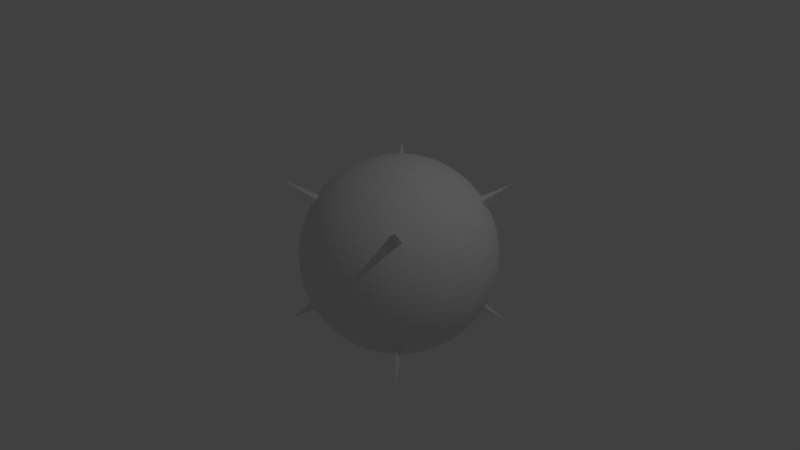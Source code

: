 # Source: CubeToSphere-7.blend  (saved by Blender 2.79.0; exported with 4.5.12 LTS)
import bpy
from mathutils import Matrix  # noqa: F401  (used for matrix-valued properties, if any)

bpy.ops.wm.read_factory_settings(use_empty=True)
scene = bpy.context.scene
scene.name = 'Scene'

# ---- collections
col_collection_1 = bpy.data.collections.new('Collection 1'); scene.collection.children.link(col_collection_1)

# ---- materials (node trees are filled in below, after node groups)
mat_material = bpy.data.materials.new('Material')
mat_material.alpha_threshold = 0.0
mat_material.use_transparent_shadow = False
mat_material.roughness = 0.5
mat_material.line_color = (0.0, 0.0, 0.0, 1.0)

# ---- material node trees

# ---- world
world_world = bpy.data.worlds.new('World'); scene.world = world_world
world_world.color = (0.05088, 0.05088, 0.05088)
world_world.use_sun_shadow = False
world_world.sun_shadow_jitter_overblur = 0.0
world_world.cycles.sampling_method = 'MANUAL'

# ---- cameras
cam_camera = bpy.data.cameras.new('Camera')
cam_camera.clip_end = 100.0
cam_camera.lens = 35.0
cam_camera.sensor_width = 32.0
cam_camera.sensor_height = 18.0
cam_camera.ortho_scale = 7.314
cam_camera.dof.focus_distance = 0.0
cam_camera.dof.aperture_fstop = 128.0

# ---- lights
light_lamp = bpy.data.lights.new('Lamp', 'POINT')
light_lamp.transmission_factor = 0.0
light_lamp.cutoff_distance = 30.0
light_lamp.energy = 100.0
light_lamp.shadow_buffer_clip_start = 1.001
light_lamp.shadow_soft_size = 0.1
light_lamp.shadow_maximum_resolution = 0.006
light_lamp.use_absolute_resolution = True

# ---- meshes
me_cube = bpy.data.meshes.new('Cube')
me_cube.from_pydata([(1.0, 1.0, -1.0), (1.0, -1.0, -1.0), (-1.0, -1.0, -1.0), (-1.0, 1.0, -1.0), (1.0, 1.0, 1.0), (1.0, -1.0, 1.0), (-1.0, -1.0, 1.0), (-1.0, 1.0, 1.0), (0.9073, -5.759e-08, -0.9073), (1.598e-07, 0.9073, -0.9073), (0.9073, 0.9073, 0.0), (-2.4e-09, -0.9073, -0.9073), (0.9073, -0.9073, 0.0), (-0.9073, 2.669e-07, -0.9073), (-0.9073, -0.9073, 0.0), (-0.9073, 0.9073, 0.0), (0.9073, -4.902e-07, 0.9073), (2.139e-07, 0.9073, 0.9073), (-4.891e-07, -0.9073, 0.9073), (-0.9073, 1.587e-07, 0.9073), (3.132e-07, 1.283, 0.0), (-1.283, 3.166e-07, 0.0), (-3.751e-07, -1.283, 0.0), (1.283, -3.717e-07, 0.0), (-1.839e-07, -2.187e-07, 1.283), (8.381e-08, 1.637e-07, -1.283), (0.8554, -0.4277, -0.8554), (-0.4277, 0.8554, -0.8554), (0.8554, 0.8554, 0.4277), (-0.4277, -0.8554, -0.8554), (0.8554, -0.8554, 0.4277), (-0.8554, 0.4277, -0.8554), (-0.8554, -0.8554, 0.4277), (-0.8554, 0.8554, 0.4277), (0.8554, -0.4277, 0.8554), (-0.4277, 0.8554, 0.8554), (-0.4277, -0.8554, 0.8554), (-0.8554, 0.4277, 0.8554), (0.8554, 0.4277, -0.8554), (0.4277, 0.8554, -0.8554), (0.8554, 0.8554, -0.4277), (0.4277, -0.8554, -0.8554), (0.8554, -0.8554, -0.4277), (-0.8554, -0.4277, -0.8554), (-0.8554, -0.8554, -0.4277), (-0.8554, 0.8554, -0.4277), (0.8554, 0.4277, 0.8554), (0.4277, 0.8554, 0.8554), (0.4277, -0.8554, 0.8554), (-0.8554, -0.4277, 0.8554), (-0.5738, 1.148, 0.0), (0.5738, 1.148, 0.0), (2.774e-07, 1.148, 0.5738), (2.432e-07, 1.148, -0.5738), (-1.148, 0.5738, 0.0), (-1.148, -0.5738, 0.0), (-1.148, 3.134e-07, -0.5738), (-1.148, 2.45e-07, 0.5738), (-0.5738, -1.148, 0.0), (0.5738, -1.148, 0.0), (-1.672e-07, -1.148, -0.5738), (-4.75e-07, -1.148, 0.5738), (1.148, -0.5738, 0.0), (1.148, 0.5738, 0.0), (1.148, -1.996e-07, -0.5738), (1.148, -4.732e-07, 0.5738), (-3.895e-07, -0.5738, 1.148), (5.513e-08, 0.5738, 1.148), (0.5738, -4.048e-07, 1.148), (-0.5738, 5.59e-09, 1.148), (-0.5738, 2.45e-07, -1.148), (0.5738, 3.979e-08, -1.148), (1.406e-07, 0.5738, -1.148), (3.802e-08, -0.5738, -1.148), (0.5238, -0.5238, -1.048), (0.5238, 0.5238, -1.048), (-0.5238, 0.5238, -1.048), (-0.5238, 0.5238, 1.048), (0.5238, 0.5238, 1.048), (0.5238, -0.5238, 1.048), (1.048, 0.5238, 0.5238), (1.048, 0.5238, -0.5238), (1.048, -0.5238, -0.5238), (0.5238, -1.048, 0.5238), (0.5238, -1.048, -0.5238), (-0.5238, -1.048, -0.5238), (-1.048, -0.5238, 0.5238), (-1.048, -0.5238, -0.5238), (-1.048, 0.5238, -0.5238), (0.5238, 1.048, -0.5238), (0.5238, 1.048, 0.5238), (-0.5238, 1.048, 0.5238), (-0.5238, 1.048, -0.5238), (-1.048, 0.5238, 0.5238), (-0.5238, -1.048, 0.5238), (1.048, -0.5238, 0.5238), (-0.5238, -0.5238, 1.048), (-0.5238, -0.5238, -1.048), (0.8015, -0.6012, -0.8015), (-0.6012, 0.8015, -0.8015), (0.8015, 0.8015, 0.6012), (-0.6012, -0.8015, -0.8015), (0.8015, -0.8015, 0.6012), (-0.8015, 0.6012, -0.8015), (-0.8015, -0.8015, 0.6012), (-0.8015, 0.8015, 0.6012), (0.8015, -0.6012, 0.8015), (-0.6012, 0.8015, 0.8015), (-0.6012, -0.8015, 0.8015), (-0.8015, 0.6012, 0.8015), (0.8934, 0.2234, -0.8934), (0.2234, 0.8934, -0.8934), (0.8934, 0.8934, -0.2234), (0.2234, -0.8934, -0.8934), (0.8934, -0.8934, -0.2234), (-0.8934, -0.2234, -0.8934), (-0.8934, -0.8934, -0.2234), (-0.8934, 0.8934, -0.2234), (0.8934, 0.2234, 0.8934), (0.2234, 0.8934, 0.8934), (0.2234, -0.8934, 0.8934), (-0.8934, -0.2234, 0.8934), (-0.7699, 1.026, 0.0), (0.3112, 1.245, 0.0), (2.454e-07, 1.026, 0.7699), (2.846e-07, 1.245, -0.3112), (-1.026, 0.7699, 0.0), (-1.245, -0.3112, 0.0), (-1.026, 2.916e-07, -0.7699), (-1.245, 2.875e-07, 0.3112), (-0.7699, -1.026, 0.0), (0.3112, -1.245, 0.0), (-7.579e-08, -1.026, -0.7699), (-4.388e-07, -1.245, 0.3112), (1.026, -0.7699, 0.0), (1.245, 0.3112, 0.0), (1.026, -1.214e-07, -0.7699), (1.245, -4.359e-07, 0.3112), (-4.505e-07, -0.7699, 1.026), (-5.858e-08, 0.3112, 1.245), (0.7699, -4.579e-07, 1.026), (-0.3112, -1.02e-07, 1.245), (-0.7699, 2.61e-07, -1.026), (0.3112, 1.02e-07, -1.245), (1.536e-07, 0.7699, -1.026), (6.198e-08, -0.3112, -1.245), (0.8934, -0.2234, -0.8934), (-0.2234, 0.8934, -0.8934), (0.8934, 0.8934, 0.2234), (-0.2234, -0.8934, -0.8934), (0.8934, -0.8934, 0.2234), (-0.8934, 0.2234, -0.8934), (-0.8934, -0.8934, 0.2234), (-0.8934, 0.8934, 0.2234), (0.8934, -0.2234, 0.8934), (-0.2234, 0.8934, 0.8934), (-0.2234, -0.8934, 0.8934), (-0.8934, 0.2234, 0.8934), (0.8015, 0.6012, -0.8015), (0.6012, 0.8015, -0.8015), (0.8015, 0.8015, -0.6012), (0.6012, -0.8015, -0.8015), (0.8015, -0.8015, -0.6012), (-0.8015, -0.6012, -0.8015), (-0.8015, -0.8015, -0.6012), (-0.8015, 0.8015, -0.6012), (0.8015, 0.6012, 0.8015), (0.6012, 0.8015, 0.8015), (0.6012, -0.8015, 0.8015), (-0.8015, -0.6012, 0.8015), (-0.3112, 1.245, 0.0), (0.7699, 1.026, 0.0), (3.031e-07, 1.245, 0.3112), (1.995e-07, 1.026, -0.7699), (-1.245, 0.3112, 0.0), (-1.026, -0.7699, 0.0), (-1.245, 3.246e-07, -0.3112), (-1.026, 1.998e-07, 0.7699), (-0.3112, -1.245, 0.0), (0.7699, -1.026, 0.0), (-2.719e-07, -1.245, -0.3112), (-4.888e-07, -1.026, 0.7699), (1.245, -0.3112, 0.0), (1.026, 0.7699, 0.0), (1.245, -2.875e-07, -0.3112), (1.026, -4.885e-07, 0.7699), (-2.997e-07, -0.3112, 1.245), (1.46e-07, 0.7699, 1.026), (0.3112, -3.246e-07, 1.245), (-0.7699, 9.278e-08, 1.026), (-0.3112, 2.133e-07, -1.245), (0.7699, -1.429e-08, -1.026), (1.176e-07, 0.3112, -1.245), (1.598e-08, -0.7699, -1.026), (0.28, -0.56, -1.12), (0.7148, -0.4765, -0.9531), (0.56, -0.28, -1.12), (0.4765, -0.7148, -0.9531), (0.28, 0.56, -1.12), (0.7148, 0.4765, -0.9531), (0.4765, 0.7148, -0.9531), (0.56, 0.28, -1.12), (-0.7148, 0.4765, -0.9531), (-0.28, 0.56, -1.12), (-0.4765, 0.7148, -0.9531), (-0.56, 0.28, -1.12), (-0.56, 0.28, 1.12), (-0.4765, 0.7148, 0.9531), (-0.28, 0.56, 1.12), (-0.7148, 0.4765, 0.9531), (0.56, 0.28, 1.12), (0.4765, 0.7148, 0.9531), (0.7148, 0.4765, 0.9531), (0.28, 0.56, 1.12), (0.4765, -0.7148, 0.9531), (0.56, -0.28, 1.12), (0.7148, -0.4765, 0.9531), (0.28, -0.56, 1.12), (1.12, 0.28, 0.56), (0.9531, 0.7148, 0.4765), (1.12, 0.56, 0.28), (0.9531, 0.4765, 0.7148), (1.12, 0.28, -0.56), (0.9531, 0.7148, -0.4765), (0.9531, 0.4765, -0.7148), (1.12, 0.56, -0.28), (0.9531, -0.7148, -0.4765), (1.12, -0.28, -0.56), (0.9531, -0.4765, -0.7148), (1.12, -0.56, -0.28), (0.28, -1.12, 0.56), (0.7148, -0.9531, 0.4765), (0.56, -1.12, 0.28), (0.4765, -0.9531, 0.7148), (0.28, -1.12, -0.56), (0.7148, -0.9531, -0.4765), (0.4765, -0.9531, -0.7148), (0.56, -1.12, -0.28), (-0.7148, -0.9531, -0.4765), (-0.28, -1.12, -0.56), (-0.4765, -0.9531, -0.7148), (-0.56, -1.12, -0.28), (-1.12, -0.28, 0.56), (-0.9531, -0.7148, 0.4765), (-1.12, -0.56, 0.28), (-0.9531, -0.4765, 0.7148), (-1.12, -0.28, -0.56), (-0.9531, -0.7148, -0.4765), (-0.9531, -0.4765, -0.7148), (-1.12, -0.56, -0.28), (-0.9531, 0.7148, -0.4765), (-1.12, 0.28, -0.56), (-0.9531, 0.4765, -0.7148), (-1.12, 0.56, -0.28), (0.28, 1.12, -0.56), (0.7148, 0.9531, -0.4765), (0.56, 1.12, -0.28), (0.4765, 0.9531, -0.7148), (0.28, 1.12, 0.56), (0.7148, 0.9531, 0.4765), (0.4765, 0.9531, 0.7148), (0.56, 1.12, 0.28), (-0.7148, 0.9531, 0.4765), (-0.28, 1.12, 0.56), (-0.4765, 0.9531, 0.7148), (-0.56, 1.12, 0.28), (-0.7148, 0.9531, -0.4765), (-0.28, 1.12, -0.56), (-0.56, 1.12, -0.28), (-0.4765, 0.9531, -0.7148), (-0.9531, 0.7148, 0.4765), (-1.12, 0.28, 0.56), (-1.12, 0.56, 0.28), (-0.9531, 0.4765, 0.7148), (-0.7148, -0.9531, 0.4765), (-0.28, -1.12, 0.56), (-0.56, -1.12, 0.28), (-0.4765, -0.9531, 0.7148), (0.9531, -0.7148, 0.4765), (1.12, -0.28, 0.56), (1.12, -0.56, 0.28), (0.9531, -0.4765, 0.7148), (-0.4765, -0.7148, 0.9531), (-0.56, -0.28, 1.12), (-0.28, -0.56, 1.12), (-0.7148, -0.4765, 0.9531), (-0.7148, -0.4765, -0.9531), (-0.28, -0.56, -1.12), (-0.56, -0.28, -1.12), (-0.4765, -0.7148, -0.9531), (-0.2516, -0.7549, -1.007), (-0.3024, -0.3024, -1.21), (-0.7549, -0.2516, -1.007), (-0.7549, -0.2516, 1.007), (-0.3024, -0.3024, 1.21), (-0.2516, -0.7549, 1.007), (1.007, -0.2516, 0.7549), (1.21, -0.3024, 0.3024), (1.007, -0.7549, 0.2516), (-0.2516, -1.007, 0.7549), (-0.3024, -1.21, 0.3024), (-0.7549, -1.007, 0.2516), (-1.007, 0.2516, 0.7549), (-1.21, 0.3024, 0.3024), (-1.007, 0.7549, 0.2516), (-0.2516, 1.007, -0.7549), (-0.3024, 1.21, -0.3024), (-0.7549, 1.007, -0.2516), (-0.3024, 1.21, 0.3024), (-0.2516, 1.007, 0.7549), (-0.6601, 0.8802, 0.6601), (0.7549, 1.007, 0.2516), (0.6601, 0.8802, 0.6601), (0.2516, 1.007, 0.7549), (0.6601, 0.8802, -0.6601), (0.7549, 1.007, -0.2516), (0.3024, 1.21, -0.3024), (-1.21, 0.3024, -0.3024), (-1.007, 0.2516, -0.7549), (-0.8802, 0.6601, -0.6601), (-1.007, -0.7549, -0.2516), (-0.8802, -0.6601, -0.6601), (-1.007, -0.2516, -0.7549), (-0.8802, -0.6601, 0.6601), (-1.007, -0.7549, 0.2516), (-1.21, -0.3024, 0.3024), (-0.3024, -1.21, -0.3024), (-0.2516, -1.007, -0.7549), (-0.6601, -0.8802, -0.6601), (0.7549, -1.007, -0.2516), (0.6601, -0.8802, -0.6601), (0.2516, -1.007, -0.7549), (0.6601, -0.8802, 0.6601), (0.7549, -1.007, 0.2516), (0.3024, -1.21, 0.3024), (1.21, -0.3024, -0.3024), (1.007, -0.2516, -0.7549), (0.8802, -0.6601, -0.6601), (1.007, 0.7549, -0.2516), (0.8802, 0.6601, -0.6601), (1.007, 0.2516, -0.7549), (0.8802, 0.6601, 0.6601), (1.007, 0.7549, 0.2516), (1.21, 0.3024, 0.3024), (0.3024, -0.3024, 1.21), (0.7549, -0.2516, 1.007), (0.6601, -0.6601, 0.8802), (0.2516, 0.7549, 1.007), (0.6601, 0.6601, 0.8802), (0.7549, 0.2516, 1.007), (-0.6601, 0.6601, 0.8802), (-0.2516, 0.7549, 1.007), (-0.3024, 0.3024, 1.21), (-0.3024, 0.3024, -1.21), (-0.2516, 0.7549, -1.007), (-0.6601, 0.6601, -0.8802), (0.7549, 0.2516, -1.007), (0.6601, 0.6601, -0.8802), (0.2516, 0.7549, -1.007), (0.6601, -0.6601, -0.8802), (0.7549, -0.2516, -1.007), (0.3024, -0.3024, -1.21), (0.2516, -0.7549, -1.007), (0.3024, 0.3024, -1.21), (-0.7549, 0.2516, -1.007), (-0.7549, 0.2516, 1.007), (0.3024, 0.3024, 1.21), (0.2516, -0.7549, 1.007), (1.007, 0.2516, 0.7549), (1.21, 0.3024, -0.3024), (1.007, -0.7549, -0.2516), (0.2516, -1.007, 0.7549), (0.3024, -1.21, -0.3024), (-0.7549, -1.007, -0.2516), (-1.007, -0.2516, 0.7549), (-1.21, -0.3024, -0.3024), (-1.007, 0.7549, -0.2516), (0.2516, 1.007, -0.7549), (0.3024, 1.21, 0.3024), (-0.7549, 1.007, 0.2516), (-0.6601, 0.8802, -0.6601), (-0.8802, 0.6601, 0.6601), (-0.6601, -0.8802, 0.6601), (0.8802, -0.6601, 0.6601), (-0.6601, -0.6601, 0.8802), (-0.6601, -0.6601, -0.8802), (0.7715, -0.6751, -0.7715), (-0.6751, 0.7715, -0.7715), (0.7715, 0.7715, 0.6751), (-0.6751, -0.7715, -0.7715), (0.7715, -0.7715, 0.6751), (-0.7715, 0.6751, -0.7715), (-0.7715, -0.7715, 0.6751), (-0.7715, 0.7715, 0.6751), (0.7715, -0.6751, 0.7715), (-0.6751, 0.7715, 0.7715), (-0.6751, -0.7715, 0.7715), (-0.7715, 0.6751, 0.7715), (0.9038, 0.113, -0.9038), (0.113, 0.9038, -0.9038), (0.9038, 0.9038, -0.113), (0.113, -0.9038, -0.9038), (0.9038, -0.9038, -0.113), (-0.9038, -0.113, -0.9038), (-0.9038, -0.9038, -0.113), (-0.9038, 0.9038, -0.113), (0.9038, 0.113, 0.9038), (0.113, 0.9038, 0.9038), (0.113, -0.9038, 0.9038), (-0.9038, -0.113, 0.9038), (-0.8449, 0.9656, 0.0), (0.1591, 1.273, 0.0), (2.293e-07, 0.9656, 0.8449), (3.011e-07, 1.273, -0.1591), (-0.9656, 0.8449, 0.0), (-1.273, -0.1591, 0.0), (-0.9656, 2.793e-07, -0.8449), (-1.273, 3.044e-07, 0.1591), (-0.8449, -0.9656, 0.0), (0.1591, -1.273, 0.0), (-3.686e-08, -0.9656, -0.8449), (-4.103e-07, -1.273, 0.1591), (0.9656, -0.8449, 0.0), (1.273, 0.1591, 0.0), (0.9656, -8.764e-08, -0.8449), (1.273, -4.07e-07, 0.1591), (-4.721e-07, -0.8449, 0.9656), (-1.21e-07, 0.1591, 1.273), (0.8449, -4.761e-07, 0.9656), (-0.1591, -1.604e-07, 1.273), (-0.8449, 2.649e-07, -0.9656), (0.1591, 1.337e-07, -1.273), (1.574e-07, 0.8449, -0.9656), (7.347e-08, -0.1591, -1.273), (0.877, -0.3289, -0.877), (-0.3289, 0.877, -0.877), (0.877, 0.877, 0.3289), (-0.3289, -0.877, -0.877), (0.877, -0.877, 0.3289), (-0.877, 0.3289, -0.877), (-0.877, -0.877, 0.3289), (-0.877, 0.877, 0.3289), (0.877, -0.3289, 0.877), (-0.3289, 0.877, 0.877), (-0.3289, -0.877, 0.877), (-0.877, 0.3289, 0.877), (0.8299, 0.5187, -0.8299), (0.5187, 0.8299, -0.8299), (0.8299, 0.8299, -0.5187), (0.5187, -0.8299, -0.8299), (0.8299, -0.8299, -0.5187), (-0.8299, -0.5187, -0.8299), (-0.8299, -0.8299, -0.5187), (-0.8299, 0.8299, -0.5187), (0.8299, 0.5187, 0.8299), (0.5187, 0.8299, 0.8299), (0.5187, -0.8299, 0.8299), (-0.8299, -0.5187, 0.8299), (-0.4505, 1.201, 0.0), (0.68, 1.088, 0.0), (2.916e-07, 1.201, 0.4505), (2.212e-07, 1.088, -0.68), (-1.201, 0.4505, 0.0), (-1.088, -0.68, 0.0), (-1.201, 3.209e-07, -0.4505), (-1.088, 2.222e-07, 0.68), (-0.4505, -1.201, 0.0), (0.68, -1.088, 0.0), (-2.186e-07, -1.201, -0.4505), (-4.841e-07, -1.088, 0.68), (1.201, -0.4505, 0.0), (1.088, 0.68, 0.0), (1.201, -2.43e-07, -0.4505), (1.088, -4.831e-07, 0.68), (-3.484e-07, -0.4505, 1.201), (1.036e-07, 0.68, 1.088), (0.4505, -3.683e-07, 1.201), (-0.68, 5.197e-08, 1.088), (-0.4505, 2.314e-07, -1.201), (0.68, 1.144e-08, -1.088), (1.305e-07, 0.4505, -1.201), (2.66e-08, -0.68, -1.088), (0.1426, -0.5703, -1.141), (0.6261, -0.5009, -1.002), (0.5703, -0.1426, -1.141), (0.5009, -0.6261, -1.002), (0.1426, 0.5703, -1.141), (0.6261, 0.5009, -1.002), (0.4519, 0.7908, -0.9038), (0.544, 0.408, -1.088), (-0.7908, 0.4519, -0.9038), (-0.408, 0.544, -1.088), (-0.4519, 0.7908, -0.9038), (-0.544, 0.408, -1.088), (-0.5703, 0.1426, 1.141), (-0.5009, 0.6261, 1.002), (-0.1426, 0.5703, 1.141), (-0.6261, 0.5009, 1.002), (0.5703, 0.1426, 1.141), (0.5009, 0.6261, 1.002), (0.7908, 0.4519, 0.9038), (0.408, 0.544, 1.088), (0.4519, -0.7908, 0.9038), (0.544, -0.408, 1.088), (0.7908, -0.4519, 0.9038), (0.408, -0.544, 1.088), (1.141, 0.1426, 0.5703), (1.002, 0.6261, 0.5009), (1.141, 0.5703, 0.1426), (1.002, 0.5009, 0.6261), (1.141, 0.1426, -0.5703), (1.002, 0.6261, -0.5009), (0.9038, 0.4519, -0.7908), (1.088, 0.544, -0.408), (0.9038, -0.7908, -0.4519), (1.088, -0.408, -0.544), (0.9038, -0.4519, -0.7908), (1.088, -0.544, -0.408), (0.1426, -1.141, 0.5703), (0.6261, -1.002, 0.5009), (0.5703, -1.141, 0.1426), (0.5009, -1.002, 0.6261), (0.1426, -1.141, -0.5703), (0.6261, -1.002, -0.5009), (0.4519, -0.9038, -0.7908), (0.544, -1.088, -0.408), (-0.7908, -0.9038, -0.4519), (-0.408, -1.088, -0.544), (-0.4519, -0.9038, -0.7908), (-0.544, -1.088, -0.408), (-1.141, -0.1426, 0.5703), (-1.002, -0.6261, 0.5009), (-1.141, -0.5703, 0.1426), (-1.002, -0.5009, 0.6261), (-1.141, -0.1426, -0.5703), (-1.002, -0.6261, -0.5009), (-0.9038, -0.4519, -0.7908), (-1.088, -0.544, -0.408), (-0.9038, 0.7908, -0.4519), (-1.088, 0.408, -0.544), (-0.9038, 0.4519, -0.7908), (-1.088, 0.544, -0.408), (0.1426, 1.141, -0.5703), (0.6261, 1.002, -0.5009), (0.5703, 1.141, -0.1426), (0.5009, 1.002, -0.6261), (0.1426, 1.141, 0.5703), (0.6261, 1.002, 0.5009), (0.4519, 0.9038, 0.7908), (0.544, 1.088, 0.408), (-0.7908, 0.9038, 0.4519), (-0.408, 1.088, 0.544), (-0.4519, 0.9038, 0.7908), (-0.544, 1.088, 0.408), (-0.7908, 0.9038, -0.4519), (-0.408, 1.088, -0.544), (-0.5703, 1.141, -0.1426), (-0.5009, 1.002, -0.6261), (-0.9038, 0.7908, 0.4519), (-1.088, 0.408, 0.544), (-1.141, 0.5703, 0.1426), (-1.002, 0.5009, 0.6261), (-0.7908, -0.9038, 0.4519), (-0.408, -1.088, 0.544), (-0.5703, -1.141, 0.1426), (-0.5009, -1.002, 0.6261), (0.9038, -0.7908, 0.4519), (1.088, -0.408, 0.544), (1.141, -0.5703, 0.1426), (1.002, -0.5009, 0.6261), (-0.4519, -0.7908, 0.9038), (-0.544, -0.408, 1.088), (-0.1426, -0.5703, 1.141), (-0.6261, -0.5009, 1.002), (-0.7908, -0.4519, -0.9038), (-0.408, -0.544, -1.088), (-0.5703, -0.1426, -1.141), (-0.5009, -0.6261, -1.002), (0.8299, -0.5187, -0.8299), (-0.5187, 0.8299, -0.8299), (0.8299, 0.8299, 0.5187), (-0.5187, -0.8299, -0.8299), (0.8299, -0.8299, 0.5187), (-0.8299, 0.5187, -0.8299), (-0.8299, -0.8299, 0.5187), (-0.8299, 0.8299, 0.5187), (0.8299, -0.5187, 0.8299), (-0.5187, 0.8299, 0.8299), (-0.5187, -0.8299, 0.8299), (-0.8299, 0.5187, 0.8299), (0.877, 0.3289, -0.877), (0.3289, 0.877, -0.877), (0.877, 0.877, -0.3289), (0.3289, -0.877, -0.877), (0.877, -0.877, -0.3289), (-0.877, -0.3289, -0.877), (-0.877, -0.877, -0.3289), (-0.877, 0.877, -0.3289), (0.877, 0.3289, 0.877), (0.3289, 0.877, 0.877), (0.3289, -0.877, 0.877), (-0.877, -0.3289, 0.877), (-0.68, 1.088, 0.0), (0.4505, 1.201, 0.0), (2.617e-07, 1.088, 0.68), (2.648e-07, 1.201, -0.4505), (-1.088, 0.68, 0.0), (-1.201, -0.4505, 0.0), (-1.088, 3.033e-07, -0.68), (-1.201, 2.672e-07, 0.4505), (-0.68, -1.088, 0.0), (0.4505, -1.201, 0.0), (-1.193e-07, -1.088, -0.68), (-4.602e-07, -1.201, 0.4505), (1.088, -0.68, 0.0), (1.201, 0.4505, 0.0), (1.088, -1.588e-07, -0.68), (1.201, -4.578e-07, 0.4505), (-4.233e-07, -0.68, 1.088), (7.382e-10, 0.4505, 1.201), (0.68, -4.344e-07, 1.088), (-0.4505, -4.608e-08, 1.201), (-0.68, 2.546e-07, -1.088), (0.4505, 7.028e-08, -1.201), (1.482e-07, 0.68, -1.088), (4.997e-08, -0.4505, -1.201), (0.9038, -0.113, -0.9038), (-0.113, 0.9038, -0.9038), (0.9038, 0.9038, 0.113), (-0.113, -0.9038, -0.9038), (0.9038, -0.9038, 0.113), (-0.9038, 0.113, -0.9038), (-0.9038, -0.9038, 0.113), (-0.9038, 0.9038, 0.113), (0.9038, -0.113, 0.9038), (-0.113, 0.9038, 0.9038), (-0.113, -0.9038, 0.9038), (-0.9038, 0.113, 0.9038), (0.7715, 0.6751, -0.7715), (0.6751, 0.7715, -0.7715), (0.7715, 0.7715, -0.6751), (0.6751, -0.7715, -0.7715), (0.7715, -0.7715, -0.6751), (-0.7715, -0.6751, -0.7715), (-0.7715, -0.7715, -0.6751), (-0.7715, 0.7715, -0.6751), (0.7715, 0.6751, 0.7715), (0.6751, 0.7715, 0.7715), (0.6751, -0.7715, 0.7715), (-0.7715, -0.6751, 0.7715), (-0.1591, 1.273, 0.0), (0.8449, 0.9656, 0.0), (3.106e-07, 1.273, 0.1591), (1.79e-07, 0.9656, -0.8449), (-1.273, 0.1591, 0.0), (-0.9656, -0.8449, 0.0), (-1.273, 3.234e-07, -0.1591), (-0.9656, 1.786e-07, 0.8449), (-0.1591, -1.273, 0.0), (0.8449, -0.9656, 0.0), (-3.249e-07, -1.273, -0.1591), (-4.901e-07, -0.9656, 0.8449), (1.273, -0.1591, 0.0), (0.9656, 0.8449, 0.0), (1.273, -3.312e-07, -0.1591), (0.9656, -4.905e-07, 0.8449), (-2.443e-07, -0.1591, 1.273), (1.826e-07, 0.8449, 0.9656), (0.1591, -2.742e-07, 1.273), (-0.8449, 1.282e-07, 0.9656), (-0.1591, 1.906e-07, -1.273), (0.8449, -3.727e-08, -0.9656), (1.019e-07, 0.1591, -1.273), (6.305e-09, -0.8449, -0.9656), (0.408, -0.544, -1.088), (0.7908, -0.4519, -0.9038), (0.544, -0.408, -1.088), (0.4519, -0.7908, -0.9038), (0.408, 0.544, -1.088), (0.7908, 0.4519, -0.9038), (0.5009, 0.6261, -1.002), (0.5703, 0.1426, -1.141), (-0.6261, 0.5009, -1.002), (-0.1426, 0.5703, -1.141), (-0.5009, 0.6261, -1.002), (-0.5703, 0.1426, -1.141), (-0.544, 0.408, 1.088), (-0.4519, 0.7908, 0.9038), (-0.408, 0.544, 1.088), (-0.7908, 0.4519, 0.9038), (0.544, 0.408, 1.088), (0.4519, 0.7908, 0.9038), (0.6261, 0.5009, 1.002), (0.1426, 0.5703, 1.141), (0.5009, -0.6261, 1.002), (0.5703, -0.1426, 1.141), (0.6261, -0.5009, 1.002), (0.1426, -0.5703, 1.141), (1.088, 0.408, 0.544), (0.9038, 0.7908, 0.4519), (1.088, 0.544, 0.408), (0.9038, 0.4519, 0.7908), (1.088, 0.408, -0.544), (0.9038, 0.7908, -0.4519), (1.002, 0.5009, -0.6261), (1.141, 0.5703, -0.1426), (1.002, -0.6261, -0.5009), (1.141, -0.1426, -0.5703), (1.002, -0.5009, -0.6261), (1.141, -0.5703, -0.1426), (0.408, -1.088, 0.544), (0.7908, -0.9038, 0.4519), (0.544, -1.088, 0.408), (0.4519, -0.9038, 0.7908), (0.408, -1.088, -0.544), (0.7908, -0.9038, -0.4519), (0.5009, -1.002, -0.6261), (0.5703, -1.141, -0.1426), (-0.6261, -1.002, -0.5009), (-0.1426, -1.141, -0.5703), (-0.5009, -1.002, -0.6261), (-0.5703, -1.141, -0.1426), (-1.088, -0.408, 0.544), (-0.9038, -0.7908, 0.4519), (-1.088, -0.544, 0.408), (-0.9038, -0.4519, 0.7908), (-1.088, -0.408, -0.544), (-0.9038, -0.7908, -0.4519), (-1.002, -0.5009, -0.6261), (-1.141, -0.5703, -0.1426), (-1.002, 0.6261, -0.5009), (-1.141, 0.1426, -0.5703), (-1.002, 0.5009, -0.6261), (-1.141, 0.5703, -0.1426), (0.408, 1.088, -0.544), (0.7908, 0.9038, -0.4519), (0.544, 1.088, -0.408), (0.4519, 0.9038, -0.7908), (0.408, 1.088, 0.544), (0.7908, 0.9038, 0.4519), (0.5009, 1.002, 0.6261), (0.5703, 1.141, 0.1426), (-0.6261, 1.002, 0.5009), (-0.1426, 1.141, 0.5703), (-0.5009, 1.002, 0.6261), (-0.5703, 1.141, 0.1426), (-0.6261, 1.002, -0.5009), (-0.1426, 1.141, -0.5703), (-0.544, 1.088, -0.408), (-0.4519, 0.9038, -0.7908), (-1.002, 0.6261, 0.5009), (-1.141, 0.1426, 0.5703), (-1.088, 0.544, 0.408), (-0.9038, 0.4519, 0.7908), (-0.6261, -1.002, 0.5009), (-0.1426, -1.141, 0.5703), (-0.544, -1.088, 0.408), (-0.4519, -0.9038, 0.7908), (1.002, -0.6261, 0.5009), (1.141, -0.1426, 0.5703), (1.088, -0.544, 0.408), (0.9038, -0.4519, 0.7908), (-0.5009, -0.6261, 1.002), (-0.5703, -0.1426, 1.141), (-0.408, -0.544, 1.088), (-0.7908, -0.4519, 0.9038), (-0.6261, -0.5009, -1.002), (-0.1426, -0.5703, -1.141), (-0.544, -0.408, -1.088), (-0.4519, -0.7908, -0.9038), (-0.3687, -0.7374, -0.9832), (-0.1277, -0.766, -1.021), (-0.2661, -0.6653, -1.064), (-0.2372, -0.8304, -0.949), (-0.4387, -0.2924, -1.17), (-0.1545, -0.3089, -1.236), (-0.3089, -0.1545, -1.236), (-0.2924, -0.4387, -1.17), (-0.8304, -0.2372, -0.949), (-0.6653, -0.2661, -1.064), (-0.766, -0.1277, -1.021), (-0.7374, -0.3687, -0.9832), (-0.7374, -0.3687, 0.9832), (-0.766, -0.1277, 1.021), (-0.6653, -0.2661, 1.064), (-0.8304, -0.2372, 0.949), (-0.2924, -0.4387, 1.17), (-0.3089, -0.1545, 1.236), (-0.1545, -0.3089, 1.236), (-0.4387, -0.2924, 1.17), (-0.2372, -0.8304, 0.949), (-0.2661, -0.6653, 1.064), (-0.1277, -0.766, 1.021), (-0.3687, -0.7374, 0.9832), (0.9832, -0.3687, 0.7374), (1.021, -0.1277, 0.766), (1.064, -0.2661, 0.6653), (0.949, -0.2372, 0.8304), (1.17, -0.4387, 0.2924), (1.236, -0.1545, 0.3089), (1.236, -0.3089, 0.1545), (1.17, -0.2924, 0.4387), (0.949, -0.8304, 0.2372), (1.064, -0.6653, 0.2661), (1.021, -0.766, 0.1277), (0.9832, -0.7374, 0.3687), (-0.3687, -0.9832, 0.7374), (-0.1277, -1.021, 0.766), (-0.2661, -1.064, 0.6653), (-0.2372, -0.949, 0.8304), (-0.4387, -1.17, 0.2924), (-0.1545, -1.236, 0.3089), (-0.3089, -1.236, 0.1545), (-0.2924, -1.17, 0.4387), (-0.8304, -0.949, 0.2372), (-0.6653, -1.064, 0.2661), (-0.766, -1.021, 0.1277), (-0.7374, -0.9832, 0.3687), (-0.9832, 0.3687, 0.7374), (-1.021, 0.1277, 0.766), (-1.064, 0.2661, 0.6653), (-0.949, 0.2372, 0.8304), (-1.17, 0.4387, 0.2924), (-1.236, 0.1545, 0.3089), (-1.236, 0.3089, 0.1545), (-1.17, 0.2924, 0.4387), (-0.949, 0.8304, 0.2372), (-1.064, 0.6653, 0.2661), (-1.021, 0.766, 0.1277), (-0.9832, 0.7374, 0.3687), (-0.3687, 0.9832, -0.7374), (-0.1277, 1.021, -0.766), (-0.2661, 1.064, -0.6653), (-0.2372, 0.949, -0.8304), (-0.4387, 1.17, -0.2924), (-0.1545, 1.236, -0.3089), (-0.3089, 1.236, -0.1545), (-0.2924, 1.17, -0.4387), (-0.8304, 0.949, -0.2372), (-0.6653, 1.064, -0.2661), (-0.766, 1.021, -0.1277), (-0.7374, 0.9832, -0.3687), (-0.4387, 1.17, 0.2924), (-0.1545, 1.236, 0.3089), (-0.2924, 1.17, 0.4387), (-0.3089, 1.236, 0.1545), (-0.3687, 0.9832, 0.7374), (-0.1277, 1.021, 0.766), (-0.2372, 0.949, 0.8304), (-0.2661, 1.064, 0.6653), (-0.7358, 0.8409, 0.6307), (-0.5738, 0.9181, 0.6886), (-0.6307, 0.8409, 0.7358), (-0.6886, 0.9181, 0.5738), (0.6653, 1.064, 0.2661), (0.8304, 0.949, 0.2372), (0.7374, 0.9832, 0.3687), (0.766, 1.021, 0.1277), (0.5738, 0.9181, 0.6886), (0.7358, 0.8409, 0.6307), (0.6307, 0.8409, 0.7358), (0.6886, 0.9181, 0.5738), (0.1277, 1.021, 0.766), (0.3687, 0.9832, 0.7374), (0.2372, 0.949, 0.8304), (0.2661, 1.064, 0.6653), (0.5738, 0.9181, -0.6886), (0.7358, 0.8409, -0.6307), (0.6886, 0.9181, -0.5738), (0.6307, 0.8409, -0.7358), (0.6653, 1.064, -0.2661), (0.8304, 0.949, -0.2372), (0.766, 1.021, -0.1277), (0.7374, 0.9832, -0.3687), (0.1545, 1.236, -0.3089), (0.4387, 1.17, -0.2924), (0.3089, 1.236, -0.1545), (0.2924, 1.17, -0.4387), (-1.17, 0.4387, -0.2924), (-1.236, 0.1545, -0.3089), (-1.17, 0.2924, -0.4387), (-1.236, 0.3089, -0.1545), (-0.9832, 0.3687, -0.7374), (-1.021, 0.1277, -0.766), (-0.949, 0.2372, -0.8304), (-1.064, 0.2661, -0.6653), (-0.8409, 0.7358, -0.6307), (-0.9181, 0.5738, -0.6886), (-0.8409, 0.6307, -0.7358), (-0.9181, 0.6886, -0.5738), (-1.064, -0.6653, -0.2661), (-0.949, -0.8304, -0.2372), (-0.9832, -0.7374, -0.3687), (-1.021, -0.766, -0.1277), (-0.9181, -0.5738, -0.6886), (-0.8409, -0.7358, -0.6307), (-0.8409, -0.6307, -0.7358), (-0.9181, -0.6886, -0.5738), (-1.021, -0.1277, -0.766), (-0.9832, -0.3687, -0.7374), (-0.949, -0.2372, -0.8304), (-1.064, -0.2661, -0.6653), (-0.9181, -0.5738, 0.6886), (-0.8409, -0.7358, 0.6307), (-0.9181, -0.6886, 0.5738), (-0.8409, -0.6307, 0.7358), (-1.064, -0.6653, 0.2661), (-0.949, -0.8304, 0.2372), (-1.021, -0.766, 0.1277), (-0.9832, -0.7374, 0.3687), (-1.236, -0.1545, 0.3089), (-1.17, -0.4387, 0.2924), (-1.236, -0.3089, 0.1545), (-1.17, -0.2924, 0.4387), (-0.4387, -1.17, -0.2924), (-0.1545, -1.236, -0.3089), (-0.2924, -1.17, -0.4387), (-0.3089, -1.236, -0.1545), (-0.3687, -0.9832, -0.7374), (-0.1277, -1.021, -0.766), (-0.2372, -0.949, -0.8304), (-0.2661, -1.064, -0.6653), (-0.7358, -0.8409, -0.6307), (-0.5738, -0.9181, -0.6886), (-0.6307, -0.8409, -0.7358), (-0.6886, -0.9181, -0.5738), (0.6653, -1.064, -0.2661), (0.8304, -0.949, -0.2372), (0.7374, -0.9832, -0.3687), (0.766, -1.021, -0.1277), (0.5738, -0.9181, -0.6886), (0.7358, -0.8409, -0.6307), (0.6307, -0.8409, -0.7358), (0.6886, -0.9181, -0.5738), (0.1277, -1.021, -0.766), (0.3687, -0.9832, -0.7374), (0.2372, -0.949, -0.8304), (0.2661, -1.064, -0.6653), (0.5738, -0.9181, 0.6886), (0.7358, -0.8409, 0.6307), (0.6886, -0.9181, 0.5738), (0.6307, -0.8409, 0.7358), (0.6653, -1.064, 0.2661), (0.8304, -0.949, 0.2372), (0.766, -1.021, 0.1277), (0.7374, -0.9832, 0.3687), (0.1545, -1.236, 0.3089), (0.4387, -1.17, 0.2924), (0.3089, -1.236, 0.1545), (0.2924, -1.17, 0.4387), (1.17, -0.4387, -0.2924), (1.236, -0.1545, -0.3089), (1.17, -0.2924, -0.4387), (1.236, -0.3089, -0.1545), (0.9832, -0.3687, -0.7374), (1.021, -0.1277, -0.766), (0.949, -0.2372, -0.8304), (1.064, -0.2661, -0.6653), (0.8409, -0.7358, -0.6307), (0.9181, -0.5738, -0.6886), (0.8409, -0.6307, -0.7358), (0.9181, -0.6886, -0.5738), (1.064, 0.6653, -0.2661), (0.949, 0.8304, -0.2372), (0.9832, 0.7374, -0.3687), (1.021, 0.766, -0.1277), (0.9181, 0.5738, -0.6886), (0.8409, 0.7358, -0.6307), (0.8409, 0.6307, -0.7358), (0.9181, 0.6886, -0.5738), (1.021, 0.1277, -0.766), (0.9832, 0.3687, -0.7374), (0.949, 0.2372, -0.8304), (1.064, 0.2661, -0.6653), (0.9181, 0.5738, 0.6886), (0.8409, 0.7358, 0.6307), (0.9181, 0.6886, 0.5738), (0.8409, 0.6307, 0.7358), (1.064, 0.6653, 0.2661), (0.949, 0.8304, 0.2372), (1.021, 0.766, 0.1277), (0.9832, 0.7374, 0.3687), (1.236, 0.1545, 0.3089), (1.17, 0.4387, 0.2924), (1.236, 0.3089, 0.1545), (1.17, 0.2924, 0.4387), (0.2924, -0.4387, 1.17), (0.3089, -0.1545, 1.236), (0.4387, -0.2924, 1.17), (0.1545, -0.3089, 1.236), (0.7374, -0.3687, 0.9832), (0.766, -0.1277, 1.021), (0.8304, -0.2372, 0.949), (0.6653, -0.2661, 1.064), (0.6307, -0.7358, 0.8409), (0.6886, -0.5738, 0.9181), (0.7358, -0.6307, 0.8409), (0.5738, -0.6886, 0.9181), (0.2661, 0.6653, 1.064), (0.2372, 0.8304, 0.949), (0.3687, 0.7374, 0.9832), (0.1277, 0.766, 1.021), (0.6886, 0.5738, 0.9181), (0.6307, 0.7358, 0.8409), (0.7358, 0.6307, 0.8409), (0.5738, 0.6886, 0.9181), (0.766, 0.1277, 1.021), (0.7374, 0.3687, 0.9832), (0.8304, 0.2372, 0.949), (0.6653, 0.2661, 1.064), (-0.6886, 0.5738, 0.9181), (-0.6307, 0.7358, 0.8409), (-0.5738, 0.6886, 0.9181), (-0.7358, 0.6307, 0.8409), (-0.2661, 0.6653, 1.064), (-0.2372, 0.8304, 0.949), (-0.1277, 0.766, 1.021), (-0.3687, 0.7374, 0.9832), (-0.3089, 0.1545, 1.236), (-0.2924, 0.4387, 1.17), (-0.1545, 0.3089, 1.236), (-0.4387, 0.2924, 1.17), (-0.4387, 0.2924, -1.17), (-0.1545, 0.3089, -1.236), (-0.2924, 0.4387, -1.17), (-0.3089, 0.1545, -1.236), (-0.3687, 0.7374, -0.9832), (-0.1277, 0.766, -1.021), (-0.2372, 0.8304, -0.949), (-0.2661, 0.6653, -1.064), (-0.7358, 0.6307, -0.8409), (-0.5738, 0.6886, -0.9181), (-0.6307, 0.7358, -0.8409), (-0.6886, 0.5738, -0.9181), (0.6653, 0.2661, -1.064), (0.8304, 0.2372, -0.949), (0.7374, 0.3687, -0.9832), (0.766, 0.1277, -1.021), (0.5738, 0.6886, -0.9181), (0.7358, 0.6307, -0.8409), (0.6307, 0.7358, -0.8409), (0.6886, 0.5738, -0.9181), (0.1277, 0.766, -1.021), (0.3687, 0.7374, -0.9832), (0.2372, 0.8304, -0.949), (0.2661, 0.6653, -1.064), (0.5738, -0.6886, -0.9181), (0.7358, -0.6307, -0.8409), (0.6886, -0.5738, -0.9181), (0.6307, -0.7358, -0.8409), (0.6653, -0.2661, -1.064), (0.8304, -0.2372, -0.949), (0.766, -0.1277, -1.021), (0.7374, -0.3687, -0.9832), (0.1545, -0.3089, -1.236), (0.4387, -0.2924, -1.17), (0.3089, -0.1545, -1.236), (0.2924, -0.4387, -1.17), (0.1277, -0.766, -1.021), (0.3687, -0.7374, -0.9832), (0.2661, -0.6653, -1.064), (0.2372, -0.8304, -0.949), (0.1545, 0.3089, -1.236), (0.4387, 0.2924, -1.17), (0.2924, 0.4387, -1.17), (0.3089, 0.1545, -1.236), (-0.8304, 0.2372, -0.949), (-0.6653, 0.2661, -1.064), (-0.7374, 0.3687, -0.9832), (-0.766, 0.1277, -1.021), (-0.766, 0.1277, 1.021), (-0.7374, 0.3687, 0.9832), (-0.6653, 0.2661, 1.064), (-0.8304, 0.2372, 0.949), (0.3089, 0.1545, 1.236), (0.2924, 0.4387, 1.17), (0.4387, 0.2924, 1.17), (0.1545, 0.3089, 1.236), (0.2372, -0.8304, 0.949), (0.2661, -0.6653, 1.064), (0.3687, -0.7374, 0.9832), (0.1277, -0.766, 1.021), (1.021, 0.1277, 0.766), (0.9832, 0.3687, 0.7374), (1.064, 0.2661, 0.6653), (0.949, 0.2372, 0.8304), (1.236, 0.1545, -0.3089), (1.17, 0.4387, -0.2924), (1.17, 0.2924, -0.4387), (1.236, 0.3089, -0.1545), (0.949, -0.8304, -0.2372), (1.064, -0.6653, -0.2661), (0.9832, -0.7374, -0.3687), (1.021, -0.766, -0.1277), (0.1277, -1.021, 0.766), (0.3687, -0.9832, 0.7374), (0.2661, -1.064, 0.6653), (0.2372, -0.949, 0.8304), (0.1545, -1.236, -0.3089), (0.4387, -1.17, -0.2924), (0.2924, -1.17, -0.4387), (0.3089, -1.236, -0.1545), (-0.8304, -0.949, -0.2372), (-0.6653, -1.064, -0.2661), (-0.7374, -0.9832, -0.3687), (-0.766, -1.021, -0.1277), (-1.021, -0.1277, 0.766), (-0.9832, -0.3687, 0.7374), (-1.064, -0.2661, 0.6653), (-0.949, -0.2372, 0.8304), (-1.236, -0.1545, -0.3089), (-1.17, -0.4387, -0.2924), (-1.17, -0.2924, -0.4387), (-1.236, -0.3089, -0.1545), (-0.949, 0.8304, -0.2372), (-1.064, 0.6653, -0.2661), (-0.9832, 0.7374, -0.3687), (-1.021, 0.766, -0.1277), (0.1277, 1.021, -0.766), (0.3687, 0.9832, -0.7374), (0.2661, 1.064, -0.6653), (0.2372, 0.949, -0.8304), (0.1545, 1.236, 0.3089), (0.4387, 1.17, 0.2924), (0.2924, 1.17, 0.4387), (0.3089, 1.236, 0.1545), (-0.8304, 0.949, 0.2372), (-0.6653, 1.064, 0.2661), (-0.7374, 0.9832, 0.3687), (-0.766, 1.021, 0.1277), (-0.7358, 0.8409, -0.6307), (-0.5738, 0.9181, -0.6886), (-0.6886, 0.9181, -0.5738), (-0.6307, 0.8409, -0.7358), (-0.8409, 0.7358, 0.6307), (-0.9181, 0.5738, 0.6886), (-0.9181, 0.6886, 0.5738), (-0.8409, 0.6307, 0.7358), (-0.7358, -0.8409, 0.6307), (-0.5738, -0.9181, 0.6886), (-0.6886, -0.9181, 0.5738), (-0.6307, -0.8409, 0.7358), (0.8409, -0.7358, 0.6307), (0.9181, -0.5738, 0.6886), (0.9181, -0.6886, 0.5738), (0.8409, -0.6307, 0.7358), (-0.6307, -0.7358, 0.8409), (-0.6886, -0.5738, 0.9181), (-0.5738, -0.6886, 0.9181), (-0.7358, -0.6307, 0.8409), (-0.7358, -0.6307, -0.8409), (-0.5738, -0.6886, -0.9181), (-0.6886, -0.5738, -0.9181), (-0.6307, -0.7358, -0.8409), (-0.5461, -0.7646, -0.8738), (-0.6009, -0.6009, -0.9614), (-0.7646, -0.5461, -0.8738), (-0.7646, -0.5461, 0.8738), (-0.6009, -0.6009, 0.9614), (-0.5461, -0.7646, 0.8738), (0.8738, -0.5461, 0.7646), (0.9614, -0.6009, 0.6009), (0.8738, -0.7646, 0.5461), (-0.5461, -0.8738, 0.7646), (-0.6009, -0.9614, 0.6009), (-0.7646, -0.8738, 0.5461), (-0.8738, 0.5461, 0.7646), (-0.9614, 0.6009, 0.6009), (-0.8738, 0.7646, 0.5461), (-0.5461, 0.8738, -0.7646), (-0.6009, 0.9614, -0.6009), (-0.7646, 0.8738, -0.5461), (-0.6762, 1.082, 0.1352), (-0.6481, 1.037, 0.3888), (-0.8132, 0.9293, 0.3485), (0.4475, 1.193, 0.1492), (0.4251, 1.134, 0.4251), (0.1492, 1.193, 0.4475), (0.3485, 0.9293, -0.8132), (0.3888, 1.037, -0.6481), (0.1352, 1.082, -0.6762), (-1.082, 0.6762, -0.1352), (-1.037, 0.6481, -0.3888), (-0.9293, 0.8132, -0.3485), (-1.193, -0.4475, -0.1492), (-1.134, -0.4251, -0.4251), (-1.193, -0.1492, -0.4475), (-0.9293, -0.3485, 0.8132), (-1.037, -0.3888, 0.6481), (-1.082, -0.1352, 0.6762), (-0.6762, -1.082, -0.1352), (-0.6481, -1.037, -0.3888), (-0.8132, -0.9293, -0.3485), (0.4475, -1.193, -0.1492), (0.4251, -1.134, -0.4251), (0.1492, -1.193, -0.4475), (0.3485, -0.9293, 0.8132), (0.3888, -1.037, 0.6481), (0.1352, -1.082, 0.6762), (1.082, -0.6762, -0.1352), (1.037, -0.6481, -0.3888), (0.9293, -0.8132, -0.3485), (1.193, 0.4475, -0.1492), (1.134, 0.4251, -0.4251), (1.193, 0.1492, -0.4475), (0.9293, 0.3485, 0.8132), (1.037, 0.3888, 0.6481), (1.082, 0.1352, 0.6762), (0.1352, -0.6762, 1.082), (0.3888, -0.6481, 1.037), (0.3485, -0.8132, 0.9293), (0.1492, 0.4475, 1.193), (0.4251, 0.4251, 1.134), (0.4475, 0.1492, 1.193), (-0.8132, 0.3485, 0.9293), (-0.6481, 0.3888, 1.037), (-0.6762, 0.1352, 1.082), (-0.6762, 0.1352, -1.082), (-0.6481, 0.3888, -1.037), (-0.8132, 0.3485, -0.9293), (0.4475, 0.1492, -1.193), (0.4251, 0.4251, -1.134), (0.1492, 0.4475, -1.193), (0.3485, -0.8132, -0.9293), (0.3888, -0.6481, -1.037), (0.1352, -0.6762, -1.082), (0.4251, -0.4251, -1.134), (0.4475, -0.1492, -1.193), (0.1579, -0.1579, -1.264), (0.8132, -0.3485, -0.9293), (0.8412, -0.1202, -0.9614), (0.6762, -0.1352, -1.082), (0.7057, -0.7057, -0.8065), (0.7646, -0.5461, -0.8738), (0.6009, -0.6009, -0.9614), (0.3888, 0.6481, -1.037), (0.3485, 0.8132, -0.9293), (0.1202, 0.8412, -0.9614), (0.7646, 0.5461, -0.8738), (0.7057, 0.7057, -0.8065), (0.5461, 0.7646, -0.8738), (0.8412, 0.1202, -0.9614), (0.8132, 0.3485, -0.9293), (0.6481, 0.3888, -1.037), (-0.6009, 0.6009, -0.9614), (-0.5461, 0.7646, -0.8738), (-0.7057, 0.7057, -0.8065), (-0.1352, 0.6762, -1.082), (-0.1202, 0.8412, -0.9614), (-0.3485, 0.8132, -0.9293), (-0.1579, 0.1579, -1.264), (-0.1492, 0.4475, -1.193), (-0.4251, 0.4251, -1.134), (-0.4251, 0.4251, 1.134), (-0.1492, 0.4475, 1.193), (-0.1579, 0.1579, 1.264), (-0.3485, 0.8132, 0.9293), (-0.1202, 0.8412, 0.9614), (-0.1352, 0.6762, 1.082), (-0.7057, 0.7057, 0.8065), (-0.5461, 0.7646, 0.8738), (-0.6009, 0.6009, 0.9614), (0.6481, 0.3888, 1.037), (0.8132, 0.3485, 0.9293), (0.8412, 0.1202, 0.9614), (0.5461, 0.7646, 0.8738), (0.7057, 0.7057, 0.8065), (0.7646, 0.5461, 0.8738), (0.1202, 0.8412, 0.9614), (0.3485, 0.8132, 0.9293), (0.3888, 0.6481, 1.037), (0.6009, -0.6009, 0.9614), (0.7646, -0.5461, 0.8738), (0.7057, -0.7057, 0.8065), (0.6762, -0.1353, 1.082), (0.8412, -0.1202, 0.9614), (0.8132, -0.3485, 0.9293), (0.1579, -0.1579, 1.264), (0.4475, -0.1492, 1.193), (0.4251, -0.4251, 1.134), (1.134, 0.4251, 0.4251), (1.193, 0.4475, 0.1492), (1.264, 0.1579, 0.1579), (0.9293, 0.8132, 0.3485), (0.9614, 0.8412, 0.1202), (1.082, 0.6762, 0.1352), (0.8065, 0.7057, 0.7057), (0.8738, 0.7646, 0.5461), (0.9614, 0.6009, 0.6009), (1.037, 0.3888, -0.6481), (0.9293, 0.3485, -0.8132), (0.9614, 0.1202, -0.8412), (0.8738, 0.7646, -0.5461), (0.8065, 0.7057, -0.7057), (0.8738, 0.5461, -0.7646), (0.9614, 0.8412, -0.1202), (0.9293, 0.8132, -0.3485), (1.037, 0.6481, -0.3888), (0.9614, -0.6009, -0.6009), (0.8738, -0.5461, -0.7646), (0.8065, -0.7057, -0.7057), (1.082, -0.1352, -0.6762), (0.9614, -0.1202, -0.8412), (0.9293, -0.3485, -0.8132), (1.264, -0.1579, -0.1579), (1.193, -0.1492, -0.4475), (1.134, -0.4251, -0.4251), (0.4251, -1.134, 0.4251), (0.4475, -1.193, 0.1492), (0.1579, -1.264, 0.1579), (0.8132, -0.9293, 0.3485), (0.8412, -0.9614, 0.1202), (0.6762, -1.082, 0.1352), (0.7057, -0.8065, 0.7057), (0.7646, -0.8738, 0.5461), (0.6009, -0.9614, 0.6009), (0.3888, -1.037, -0.6481), (0.3485, -0.9293, -0.8132), (0.1202, -0.9614, -0.8412), (0.7646, -0.8738, -0.5461), (0.7057, -0.8065, -0.7057), (0.5461, -0.8738, -0.7646), (0.8412, -0.9614, -0.1202), (0.8132, -0.9293, -0.3485), (0.6481, -1.037, -0.3888), (-0.6009, -0.9614, -0.6009), (-0.5461, -0.8738, -0.7646), (-0.7057, -0.8065, -0.7057), (-0.1352, -1.082, -0.6762), (-0.1202, -0.9614, -0.8412), (-0.3485, -0.9293, -0.8132), (-0.1579, -1.264, -0.1579), (-0.1492, -1.193, -0.4475), (-0.4251, -1.134, -0.4251), (-1.134, -0.4251, 0.4251), (-1.193, -0.4475, 0.1492), (-1.264, -0.1579, 0.1579), (-0.9293, -0.8132, 0.3485), (-0.9614, -0.8412, 0.1202), (-1.082, -0.6762, 0.1352), (-0.8065, -0.7057, 0.7057), (-0.8738, -0.7646, 0.5461), (-0.9614, -0.6009, 0.6009), (-1.037, -0.3888, -0.6481), (-0.9293, -0.3485, -0.8132), (-0.9614, -0.1202, -0.8412), (-0.8738, -0.7646, -0.5461), (-0.8065, -0.7057, -0.7057), (-0.8738, -0.5461, -0.7646), (-0.9614, -0.8412, -0.1202), (-0.9293, -0.8132, -0.3485), (-1.037, -0.6481, -0.3888), (-0.9614, 0.6009, -0.6009), (-0.8738, 0.5461, -0.7646), (-0.8065, 0.7057, -0.7057), (-1.082, 0.1352, -0.6762), (-0.9614, 0.1202, -0.8412), (-0.9293, 0.3485, -0.8132), (-1.264, 0.1579, -0.1579), (-1.193, 0.1492, -0.4475), (-1.134, 0.4251, -0.4251), (0.4251, 1.134, -0.4251), (0.4475, 1.193, -0.1492), (0.1579, 1.264, -0.1579), (0.8132, 0.9293, -0.3485), (0.8412, 0.9614, -0.1202), (0.6762, 1.082, -0.1352), (0.7057, 0.8065, -0.7057), (0.7646, 0.8738, -0.5461), (0.6009, 0.9614, -0.6009), (0.3888, 1.037, 0.6481), (0.3485, 0.9293, 0.8132), (0.1202, 0.9614, 0.8412), (0.7646, 0.8738, 0.5461), (0.7057, 0.8065, 0.7057), (0.5461, 0.8738, 0.7646), (0.8412, 0.9614, 0.1202), (0.8132, 0.9293, 0.3485), (0.6481, 1.037, 0.3888), (-0.6009, 0.9614, 0.6009), (-0.5461, 0.8738, 0.7646), (-0.7057, 0.8065, 0.7057), (-0.1352, 1.082, 0.6762), (-0.1202, 0.9614, 0.8412), (-0.3485, 0.9293, 0.8132), (-0.1579, 1.264, 0.1579), (-0.1492, 1.193, 0.4475), (-0.4251, 1.134, 0.4251), (-0.6481, 1.037, -0.3888), (-0.6762, 1.082, -0.1352), (-0.8412, 0.9614, -0.1202), (-0.1492, 1.193, -0.4475), (-0.1579, 1.264, -0.1579), (-0.4475, 1.193, -0.1492), (-0.1202, 0.9614, -0.8412), (-0.1352, 1.082, -0.6762), (-0.3888, 1.037, -0.6481), (-1.037, 0.6481, 0.3888), (-1.082, 0.6762, 0.1352), (-0.9614, 0.8412, 0.1202), (-1.193, 0.1492, 0.4475), (-1.264, 0.1579, 0.1579), (-1.193, 0.4475, 0.1492), (-0.9614, 0.1202, 0.8412), (-1.082, 0.1352, 0.6762), (-1.037, 0.3888, 0.6481), (-0.6481, -1.037, 0.3888), (-0.6762, -1.082, 0.1352), (-0.8412, -0.9614, 0.1202), (-0.1492, -1.193, 0.4475), (-0.1579, -1.264, 0.1579), (-0.4475, -1.193, 0.1492), (-0.1202, -0.9614, 0.8412), (-0.1353, -1.082, 0.6762), (-0.3888, -1.037, 0.6481), (1.037, -0.6481, 0.3888), (1.082, -0.6762, 0.1352), (0.9614, -0.8412, 0.1202), (1.193, -0.1492, 0.4475), (1.264, -0.1579, 0.1579), (1.193, -0.4475, 0.1492), (0.9614, -0.1202, 0.8412), (1.082, -0.1353, 0.6762), (1.037, -0.3888, 0.6481), (-0.3888, -0.6481, 1.037), (-0.1353, -0.6762, 1.082), (-0.1202, -0.8412, 0.9614), (-0.4475, -0.1492, 1.193), (-0.1579, -0.1579, 1.264), (-0.1492, -0.4475, 1.193), (-0.8412, -0.1202, 0.9614), (-0.6762, -0.1352, 1.082), (-0.6481, -0.3888, 1.037), (-0.6481, -0.3888, -1.037), (-0.6762, -0.1352, -1.082), (-0.8412, -0.1202, -0.9614), (-0.1492, -0.4475, -1.193), (-0.1579, -0.1579, -1.264), (-0.4475, -0.1492, -1.193), (-0.1202, -0.8412, -0.9614), (-0.1352, -0.6762, -1.082), (-0.3888, -0.6481, -1.037), (-0.3485, -0.8132, -0.9293), (-0.4251, -0.4251, -1.134), (-0.8132, -0.3485, -0.9293), (-0.8132, -0.3485, 0.9293), (-0.4251, -0.4251, 1.134), (-0.3485, -0.8132, 0.9293), (0.9293, -0.3485, 0.8132), (1.134, -0.4251, 0.4251), (0.9293, -0.8132, 0.3485), (-0.3485, -0.9293, 0.8132), (-0.4251, -1.134, 0.4251), (-0.8132, -0.9293, 0.3485), (-0.9293, 0.3485, 0.8132), (-1.134, 0.4251, 0.4251), (-0.9293, 0.8132, 0.3485), (-0.3485, 0.9293, -0.8132), (-0.4251, 1.134, -0.4251), (-0.8132, 0.9293, -0.3485), (-0.4475, 1.193, 0.1492), (-0.3888, 1.037, 0.6481), (-0.7646, 0.8738, 0.5461), (0.6762, 1.082, 0.1352), (0.6009, 0.9614, 0.6009), (0.1352, 1.082, 0.6762), (0.5461, 0.8738, -0.7646), (0.6481, 1.037, -0.3888), (0.1492, 1.193, -0.4475), (-1.193, 0.4475, -0.1492), (-1.037, 0.3888, -0.6481), (-0.8738, 0.7646, -0.5461), (-1.082, -0.6762, -0.1352), (-0.9614, -0.6009, -0.6009), (-1.082, -0.1352, -0.6762), (-0.8738, -0.5461, 0.7646), (-1.037, -0.6481, 0.3888), (-1.193, -0.1492, 0.4475), (-0.4475, -1.193, -0.1492), (-0.3888, -1.037, -0.6481), (-0.7646, -0.8738, -0.5461), (0.6762, -1.082, -0.1352), (0.6009, -0.9614, -0.6009), (0.1352, -1.082, -0.6762), (0.5461, -0.8738, 0.7646), (0.6481, -1.037, 0.3888), (0.1492, -1.193, 0.4475), (1.193, -0.4475, -0.1492), (1.037, -0.3888, -0.6481), (0.8738, -0.7646, -0.5461), (1.082, 0.6762, -0.1352), (0.9614, 0.6009, -0.6009), (1.082, 0.1352, -0.6762), (0.8738, 0.5461, 0.7646), (1.037, 0.6481, 0.3888), (1.193, 0.1492, 0.4475), (0.1492, -0.4475, 1.193), (0.6481, -0.3888, 1.037), (0.5461, -0.7646, 0.8738), (0.1352, 0.6762, 1.082), (0.6009, 0.6009, 0.9614), (0.6762, 0.1352, 1.082), (-0.7646, 0.5461, 0.8738), (-0.3888, 0.6481, 1.037), (-0.4475, 0.1492, 1.193), (-0.4475, 0.1492, -1.193), (-0.3888, 0.6481, -1.037), (-0.7646, 0.5461, -0.8738), (0.6762, 0.1352, -1.082), (0.6009, 0.6009, -0.9614), (0.1352, 0.6762, -1.082), (0.5461, -0.7646, -0.8738), (0.6481, -0.3888, -1.037), (0.1492, -0.4475, -1.193), (0.1202, -0.8412, -0.9614), (0.1579, 0.1579, -1.264), (-0.8412, 0.1202, -0.9614), (-0.8412, 0.1202, 0.9614), (0.1579, 0.1579, 1.264), (0.1202, -0.8412, 0.9614), (0.9614, 0.1202, 0.8412), (1.264, 0.1579, -0.1579), (0.9614, -0.8412, -0.1202), (0.1202, -0.9614, 0.8412), (0.1579, -1.264, -0.1579), (-0.8412, -0.9614, -0.1202), (-0.9614, -0.1202, 0.8412), (-1.264, -0.1579, -0.1579), (-0.9614, 0.8412, -0.1202), (0.1202, 0.9614, -0.8412), (0.1579, 1.264, 0.1579), (-0.8412, 0.9614, 0.1202), (-0.7057, 0.8065, -0.7057), (-0.8065, 0.7057, 0.7057), (-0.7057, -0.8065, 0.7057), (0.8065, -0.7057, 0.7057), (-0.7057, -0.7057, 0.8065), (-0.7057, -0.7057, -0.8065)], [], [(1537, 389, 2, 643), (1536, 649, 6, 396), (1535, 394, 5, 390), (1534, 396, 6, 392), (1533, 397, 7, 393), (1532, 387, 3, 645), (1531, 410, 15, 633), (1530, 411, 20, 652), (1529, 399, 9, 653), (1528, 414, 15, 405), (1527, 415, 21, 656), (1526, 409, 19, 657), (1525, 418, 14, 404), (1524, 419, 22, 660), (1523, 408, 18, 661), (1522, 422, 12, 402), (1521, 423, 23, 664), (1520, 406, 16, 665), (1519, 426, 18, 408), (1518, 427, 24, 668), (1517, 637, 19, 669), (1516, 430, 13, 631), (1515, 431, 25, 672), (1514, 401, 11, 673), (1513, 482, 73, 625), (1512, 483, 74, 676), (1511, 449, 41, 677), (1510, 486, 72, 624), (1509, 487, 75, 680), (1508, 479, 71, 681), (1507, 490, 31, 583), (1506, 491, 76, 684), (1505, 478, 70, 685), (1504, 494, 69, 621), (1503, 495, 77, 688), (1502, 589, 37, 689), (1501, 498, 68, 620), (1500, 499, 78, 692), (1499, 475, 67, 693), (1498, 502, 48, 456), (1497, 503, 79, 696), (1496, 474, 66, 697), (1495, 506, 65, 617), (1494, 507, 80, 700), (1493, 454, 46, 701), (1492, 510, 64, 616), (1491, 511, 81, 704), (1490, 471, 63, 705), (1489, 514, 42, 450), (1488, 515, 82, 708), (1487, 470, 62, 709), (1486, 518, 61, 613), (1485, 519, 83, 712), (1484, 456, 48, 713), (1483, 522, 60, 612), (1482, 523, 84, 716), (1481, 467, 59, 717), (1480, 526, 44, 452), (1479, 527, 85, 720), (1478, 466, 58, 721), (1477, 530, 57, 609), (1476, 531, 86, 724), (1475, 457, 49, 725), (1474, 534, 56, 608), (1473, 535, 87, 728), (1472, 463, 55, 729), (1471, 538, 45, 453), (1470, 539, 88, 732), (1469, 462, 54, 733), (1468, 542, 53, 605), (1467, 543, 89, 736), (1466, 447, 39, 737), (1465, 546, 52, 604), (1464, 547, 90, 740), (1463, 459, 51, 741), (1462, 550, 33, 585), (1461, 551, 91, 744), (1460, 458, 50, 745), (1459, 554, 45, 597), (1458, 555, 92, 748), (1457, 435, 27, 749), (1456, 558, 33, 441), (1455, 559, 93, 752), (1454, 445, 37, 753), (1453, 562, 32, 440), (1452, 563, 94, 756), (1451, 444, 36, 757), (1450, 566, 30, 438), (1449, 567, 95, 760), (1448, 442, 34, 761), (1447, 570, 36, 444), (1446, 571, 96, 764), (1445, 601, 49, 765), (1444, 574, 43, 595), (1443, 575, 97, 768), (1442, 437, 29, 769), (1441, 770, 289, 577), (1440, 771, 290, 772), (1439, 629, 149, 773), (1438, 774, 288, 576), (1437, 775, 291, 776), (1436, 767, 287, 777), (1435, 778, 115, 403), (1434, 779, 292, 780), (1433, 766, 286, 781), (1432, 782, 285, 573), (1431, 783, 293, 784), (1430, 409, 121, 785), (1429, 786, 284, 572), (1428, 787, 294, 788), (1427, 763, 283, 789), (1426, 790, 156, 636), (1425, 791, 295, 792), (1424, 762, 282, 793), (1423, 794, 281, 569), (1422, 795, 296, 796), (1421, 634, 154, 797), (1420, 798, 280, 568), (1419, 799, 297, 800), (1418, 759, 279, 801), (1417, 802, 150, 630), (1416, 803, 298, 804), (1415, 758, 278, 805), (1414, 806, 277, 565), (1413, 807, 299, 808), (1412, 636, 156, 809), (1411, 810, 276, 564), (1410, 811, 300, 812), (1409, 755, 275, 813), (1408, 814, 152, 632), (1407, 815, 301, 816), (1406, 754, 274, 817), (1405, 818, 273, 561), (1404, 819, 302, 820), (1403, 637, 157, 821), (1402, 822, 272, 560), (1401, 823, 303, 824), (1400, 751, 271, 825), (1399, 826, 153, 633), (1398, 827, 304, 828), (1397, 750, 270, 829), (1396, 830, 269, 557), (1395, 831, 305, 832), (1394, 627, 147, 833), (1393, 834, 268, 556), (1392, 835, 306, 836), (1391, 747, 267, 837), (1390, 838, 117, 405), (1389, 839, 307, 840), (1388, 746, 266, 841), (1387, 842, 265, 553), (1386, 843, 308, 844), (1385, 650, 170, 845), (1384, 846, 264, 552), (1383, 847, 309, 848), (1382, 743, 263, 849), (1381, 850, 105, 393), (1380, 851, 310, 852), (1379, 742, 262, 853), (1378, 854, 261, 549), (1377, 855, 311, 856), (1376, 651, 171, 857), (1375, 858, 260, 548), (1374, 859, 312, 860), (1373, 739, 259, 861), (1372, 862, 124, 412), (1371, 863, 313, 864), (1370, 738, 258, 865), (1369, 866, 257, 545), (1368, 867, 314, 868), (1367, 639, 159, 869), (1366, 870, 256, 544), (1365, 871, 315, 872), (1364, 735, 255, 873), (1363, 874, 125, 413), (1362, 875, 316, 876), (1361, 734, 254, 877), (1360, 878, 253, 541), (1359, 879, 317, 880), (1358, 654, 174, 881), (1357, 882, 252, 540), (1356, 883, 318, 884), (1355, 731, 251, 885), (1354, 886, 165, 645), (1353, 887, 319, 888), (1352, 730, 250, 889), (1351, 890, 249, 537), (1350, 891, 320, 892), (1349, 655, 175, 893), (1348, 894, 248, 536), (1347, 895, 321, 896), (1346, 727, 247, 897), (1345, 898, 128, 416), (1344, 899, 322, 900), (1343, 726, 246, 901), (1342, 902, 245, 533), (1341, 903, 323, 904), (1340, 649, 169, 905), (1339, 906, 244, 532), (1338, 907, 324, 908), (1337, 723, 243, 909), (1336, 910, 129, 417), (1335, 911, 325, 912), (1334, 722, 242, 913), (1333, 914, 241, 529), (1332, 915, 326, 916), (1331, 658, 178, 917), (1330, 918, 240, 528), (1329, 919, 327, 920), (1328, 719, 239, 921), (1327, 922, 164, 644), (1326, 923, 328, 924), (1325, 718, 238, 925), (1324, 926, 237, 525), (1323, 927, 329, 928), (1322, 659, 179, 929), (1321, 930, 236, 524), (1320, 931, 330, 932), (1319, 715, 235, 933), (1318, 934, 132, 420), (1317, 935, 331, 936), (1316, 714, 234, 937), (1315, 938, 233, 521), (1314, 939, 332, 940), (1313, 648, 168, 941), (1312, 942, 232, 520), (1311, 943, 333, 944), (1310, 711, 231, 945), (1309, 946, 133, 421), (1308, 947, 334, 948), (1307, 710, 230, 949), (1306, 950, 229, 517), (1305, 951, 335, 952), (1304, 662, 182, 953), (1303, 954, 228, 516), (1302, 955, 336, 956), (1301, 707, 227, 957), (1300, 958, 162, 642), (1299, 959, 337, 960), (1298, 706, 226, 961), (1297, 962, 225, 513), (1296, 963, 338, 964), (1295, 663, 183, 965), (1294, 966, 224, 512), (1293, 967, 339, 968), (1292, 703, 223, 969), (1291, 970, 136, 424), (1290, 971, 340, 972), (1289, 702, 222, 973), (1288, 974, 221, 509), (1287, 975, 341, 976), (1286, 646, 166, 977), (1285, 978, 220, 508), (1284, 979, 342, 980), (1283, 699, 219, 981), (1282, 982, 137, 425), (1281, 983, 343, 984), (1280, 698, 218, 985), (1279, 986, 217, 505), (1278, 987, 344, 988), (1277, 666, 186, 989), (1276, 990, 216, 504), (1275, 991, 345, 992), (1274, 695, 215, 993), (1273, 994, 168, 648), (1272, 995, 346, 996), (1271, 694, 214, 997), (1270, 998, 213, 501), (1269, 999, 347, 1000), (1268, 667, 187, 1001), (1267, 1002, 212, 500), (1266, 1003, 348, 1004), (1265, 691, 211, 1005), (1264, 1006, 140, 428), (1263, 1007, 349, 1008), (1262, 690, 210, 1009), (1261, 1010, 209, 497), (1260, 1011, 350, 1012), (1259, 397, 109, 1013), (1258, 1014, 208, 496), (1257, 1015, 351, 1016), (1256, 687, 207, 1017), (1255, 1018, 141, 429), (1254, 1019, 352, 1020), (1253, 686, 206, 1021), (1252, 1022, 205, 493), (1251, 1023, 353, 1024), (1250, 670, 190, 1025), (1249, 1026, 204, 492), (1248, 1027, 354, 1028), (1247, 683, 203, 1029), (1246, 1030, 103, 391), (1245, 1031, 355, 1032), (1244, 682, 202, 1033), (1243, 1034, 201, 489), (1242, 1035, 356, 1036), (1241, 671, 191, 1037), (1240, 1038, 200, 488), (1239, 1039, 357, 1040), (1238, 679, 199, 1041), (1237, 1042, 144, 432), (1236, 1043, 358, 1044), (1235, 678, 198, 1045), (1234, 1046, 197, 485), (1233, 1047, 359, 1048), (1232, 641, 161, 1049), (1231, 1050, 196, 484), (1230, 1051, 360, 1052), (1229, 675, 195, 1053), (1228, 1054, 145, 433), (1227, 1055, 361, 1056), (1226, 674, 194, 1057), (1225, 1058, 193, 481), (1224, 1059, 362, 1060), (1223, 593, 113, 1061), (1222, 1062, 192, 480), (1221, 1063, 363, 1064), (1220, 623, 143, 1065), (1219, 1066, 151, 439), (1218, 1067, 364, 1068), (1217, 622, 142, 1069), (1216, 1070, 189, 477), (1215, 1071, 365, 1072), (1214, 445, 157, 1073), (1213, 1074, 188, 476), (1212, 1075, 366, 1076), (1211, 619, 139, 1077), (1210, 1078, 120, 600), (1209, 1079, 367, 1080), (1208, 618, 138, 1081), (1207, 1082, 185, 473), (1206, 1083, 368, 1084), (1205, 598, 118, 1085), (1204, 1086, 184, 472), (1203, 1087, 369, 1088), (1202, 615, 135, 1089), (1201, 1090, 114, 594), (1200, 1091, 370, 1092), (1199, 614, 134, 1093), (1198, 1094, 181, 469), (1197, 1095, 371, 1096), (1196, 600, 120, 1097), (1195, 1098, 180, 468), (1194, 1099, 372, 1100), (1193, 611, 131, 1101), (1192, 1102, 116, 596), (1191, 1103, 373, 1104), (1190, 610, 130, 1105), (1189, 1106, 177, 465), (1188, 1107, 374, 1108), (1187, 601, 121, 1109), (1186, 1110, 176, 464), (1185, 1111, 375, 1112), (1184, 607, 127, 1113), (1183, 1114, 117, 597), (1182, 1115, 376, 1116), (1181, 606, 126, 1117), (1180, 1118, 173, 461), (1179, 1119, 377, 1120), (1178, 591, 111, 1121), (1177, 1122, 172, 460), (1176, 1123, 378, 1124), (1175, 603, 123, 1125), (1174, 1126, 153, 441), (1173, 1127, 379, 1128), (1172, 602, 122, 1129), (1171, 1130, 165, 453), (1170, 1131, 380, 1132), (1169, 579, 99, 1133), (1168, 1134, 105, 585), (1167, 1135, 381, 1136), (1166, 589, 109, 1137), (1165, 1138, 104, 584), (1164, 1139, 382, 1140), (1163, 588, 108, 1141), (1162, 1142, 102, 582), (1161, 1143, 383, 1144), (1160, 586, 106, 1145), (1159, 1146, 108, 588), (1158, 1147, 384, 1148), (1157, 457, 169, 1149), (1156, 1150, 163, 451), (1155, 1151, 385, 1152), (1154, 581, 101, 1153), (1151, 1154, 1153, 385), (289, 769, 1154, 1151), (769, 29, 581, 1154), (766, 1155, 1152, 286), (97, 577, 1155, 766), (577, 289, 1151, 1155), (574, 1156, 451, 43), (286, 1152, 1156, 574), (1152, 385, 1150, 1156), (1147, 1157, 1149, 384), (285, 765, 1157, 1147), (765, 49, 457, 1157), (762, 1158, 1148, 282), (96, 573, 1158, 762), (573, 285, 1147, 1158), (570, 1159, 588, 36), (282, 1148, 1159, 570), (1148, 384, 1146, 1159), (1143, 1160, 1145, 383), (281, 761, 1160, 1143), (761, 34, 586, 1160), (758, 1161, 1144, 278), (95, 569, 1161, 758), (569, 281, 1143, 1161), (566, 1162, 582, 30), (278, 1144, 1162, 566), (1144, 383, 1142, 1162), (1139, 1163, 1141, 382), (277, 757, 1163, 1139), (757, 36, 588, 1163), (754, 1164, 1140, 274), (94, 565, 1164, 754), (565, 277, 1139, 1164), (562, 1165, 584, 32), (274, 1140, 1165, 562), (1140, 382, 1138, 1165), (1135, 1166, 1137, 381), (273, 753, 1166, 1135), (753, 37, 589, 1166), (750, 1167, 1136, 270), (93, 561, 1167, 750), (561, 273, 1135, 1167), (558, 1168, 585, 33), (270, 1136, 1168, 558), (1136, 381, 1134, 1168), (1131, 1169, 1133, 380), (269, 749, 1169, 1131), (749, 27, 579, 1169), (746, 1170, 1132, 266), (92, 557, 1170, 746), (557, 269, 1131, 1170), (554, 1171, 453, 45), (266, 1132, 1171, 554), (1132, 380, 1130, 1171), (1127, 1172, 1129, 379), (265, 745, 1172, 1127), (745, 50, 602, 1172), (742, 1173, 1128, 262), (91, 553, 1173, 742), (553, 265, 1127, 1173), (550, 1174, 441, 33), (262, 1128, 1174, 550), (1128, 379, 1126, 1174), (1123, 1175, 1125, 378), (261, 741, 1175, 1123), (741, 51, 603, 1175), (738, 1176, 1124, 258), (90, 549, 1176, 738), (549, 261, 1123, 1176), (546, 1177, 460, 52), (258, 1124, 1177, 546), (1124, 378, 1122, 1177), (1119, 1178, 1121, 377), (257, 737, 1178, 1119), (737, 39, 591, 1178), (734, 1179, 1120, 254), (89, 545, 1179, 734), (545, 257, 1119, 1179), (542, 1180, 461, 53), (254, 1120, 1180, 542), (1120, 377, 1118, 1180), (1115, 1181, 1117, 376), (253, 733, 1181, 1115), (733, 54, 606, 1181), (730, 1182, 1116, 250), (88, 541, 1182, 730), (541, 253, 1115, 1182), (538, 1183, 597, 45), (250, 1116, 1183, 538), (1116, 376, 1114, 1183), (1111, 1184, 1113, 375), (249, 729, 1184, 1111), (729, 55, 607, 1184), (726, 1185, 1112, 246), (87, 537, 1185, 726), (537, 249, 1111, 1185), (534, 1186, 464, 56), (246, 1112, 1186, 534), (1112, 375, 1110, 1186), (1107, 1187, 1109, 374), (245, 725, 1187, 1107), (725, 49, 601, 1187), (722, 1188, 1108, 242), (86, 533, 1188, 722), (533, 245, 1107, 1188), (530, 1189, 465, 57), (242, 1108, 1189, 530), (1108, 374, 1106, 1189), (1103, 1190, 1105, 373), (241, 721, 1190, 1103), (721, 58, 610, 1190), (718, 1191, 1104, 238), (85, 529, 1191, 718), (529, 241, 1103, 1191), (526, 1192, 596, 44), (238, 1104, 1192, 526), (1104, 373, 1102, 1192), (1099, 1193, 1101, 372), (237, 717, 1193, 1099), (717, 59, 611, 1193), (714, 1194, 1100, 234), (84, 525, 1194, 714), (525, 237, 1099, 1194), (522, 1195, 468, 60), (234, 1100, 1195, 522), (1100, 372, 1098, 1195), (1095, 1196, 1097, 371), (233, 713, 1196, 1095), (713, 48, 600, 1196), (710, 1197, 1096, 230), (83, 521, 1197, 710), (521, 233, 1095, 1197), (518, 1198, 469, 61), (230, 1096, 1198, 518), (1096, 371, 1094, 1198), (1091, 1199, 1093, 370), (229, 709, 1199, 1091), (709, 62, 614, 1199), (706, 1200, 1092, 226), (82, 517, 1200, 706), (517, 229, 1091, 1200), (514, 1201, 594, 42), (226, 1092, 1201, 514), (1092, 370, 1090, 1201), (1087, 1202, 1089, 369), (225, 705, 1202, 1087), (705, 63, 615, 1202), (702, 1203, 1088, 222), (81, 513, 1203, 702), (513, 225, 1087, 1203), (510, 1204, 472, 64), (222, 1088, 1204, 510), (1088, 369, 1086, 1204), (1083, 1205, 1085, 368), (221, 701, 1205, 1083), (701, 46, 598, 1205), (698, 1206, 1084, 218), (80, 509, 1206, 698), (509, 221, 1083, 1206), (506, 1207, 473, 65), (218, 1084, 1207, 506), (1084, 368, 1082, 1207), (1079, 1208, 1081, 367), (217, 697, 1208, 1079), (697, 66, 618, 1208), (694, 1209, 1080, 214), (79, 505, 1209, 694), (505, 217, 1079, 1209), (502, 1210, 600, 48), (214, 1080, 1210, 502), (1080, 367, 1078, 1210), (1075, 1211, 1077, 366), (213, 693, 1211, 1075), (693, 67, 619, 1211), (690, 1212, 1076, 210), (78, 501, 1212, 690), (501, 213, 1075, 1212), (498, 1213, 476, 68), (210, 1076, 1213, 498), (1076, 366, 1074, 1213), (1071, 1214, 1073, 365), (209, 689, 1214, 1071), (689, 37, 445, 1214), (686, 1215, 1072, 206), (77, 497, 1215, 686), (497, 209, 1071, 1215), (494, 1216, 477, 69), (206, 1072, 1216, 494), (1072, 365, 1070, 1216), (1067, 1217, 1069, 364), (205, 685, 1217, 1067), (685, 70, 622, 1217), (682, 1218, 1068, 202), (76, 493, 1218, 682), (493, 205, 1067, 1218), (490, 1219, 439, 31), (202, 1068, 1219, 490), (1068, 364, 1066, 1219), (1063, 1220, 1065, 363), (201, 681, 1220, 1063), (681, 71, 623, 1220), (678, 1221, 1064, 198), (75, 489, 1221, 678), (489, 201, 1063, 1221), (486, 1222, 480, 72), (198, 1064, 1222, 486), (1064, 363, 1062, 1222), (1059, 1223, 1061, 362), (197, 677, 1223, 1059), (677, 41, 593, 1223), (674, 1224, 1060, 194), (74, 485, 1224, 674), (485, 197, 1059, 1224), (482, 1225, 481, 73), (194, 1060, 1225, 482), (1060, 362, 1058, 1225), (1055, 1226, 1057, 361), (196, 676, 1226, 1055), (676, 74, 674, 1226), (623, 1227, 1056, 143), (71, 484, 1227, 623), (484, 196, 1055, 1227), (431, 1228, 433, 25), (143, 1056, 1228, 431), (1056, 361, 1054, 1228), (1051, 1229, 1053, 360), (146, 434, 1229, 1051), (434, 26, 675, 1229), (671, 1230, 1052, 191), (8, 626, 1230, 671), (626, 146, 1051, 1230), (479, 1231, 484, 71), (191, 1052, 1231, 479), (1052, 360, 1050, 1231), (1047, 1232, 1049, 359), (98, 386, 1232, 1047), (386, 1, 641, 1232), (675, 1233, 1048, 195), (26, 578, 1233, 675), (578, 98, 1047, 1233), (483, 1234, 485, 74), (195, 1048, 1234, 483), (1048, 359, 1046, 1234), (1043, 1235, 1045, 358), (200, 680, 1235, 1043), (680, 75, 678, 1235), (591, 1236, 1044, 111), (39, 488, 1236, 591), (488, 200, 1043, 1236), (399, 1237, 432, 9), (111, 1044, 1237, 399), (1044, 358, 1042, 1237), (1039, 1238, 1041, 357), (158, 446, 1238, 1039), (446, 38, 679, 1238), (639, 1239, 1040, 159), (0, 638, 1239, 639), (638, 158, 1039, 1239), (447, 1240, 488, 39), (159, 1040, 1240, 447), (1040, 357, 1038, 1240), (1035, 1241, 1037, 356), (110, 398, 1241, 1035), (398, 8, 671, 1241), (679, 1242, 1036, 199), (38, 590, 1242, 679), (590, 110, 1035, 1242), (487, 1243, 489, 75), (199, 1036, 1243, 487), (1036, 356, 1034, 1243), (1031, 1244, 1033, 355), (204, 684, 1244, 1031), (684, 76, 682, 1244), (579, 1245, 1032, 99), (27, 492, 1245, 579), (492, 204, 1031, 1245), (387, 1246, 391, 3), (99, 1032, 1246, 387), (1032, 355, 1030, 1246), (1027, 1247, 1029, 354), (144, 624, 1247, 1027), (624, 72, 683, 1247), (627, 1248, 1028, 147), (9, 432, 1248, 627), (432, 144, 1027, 1248), (435, 1249, 492, 27), (147, 1028, 1249, 435), (1028, 354, 1026, 1249), (1023, 1250, 1025, 353), (192, 672, 1250, 1023), (672, 25, 670, 1250), (683, 1251, 1024, 203), (72, 480, 1251, 683), (480, 192, 1023, 1251), (491, 1252, 493, 76), (203, 1024, 1252, 491), (1024, 353, 1022, 1252), (1019, 1253, 1021, 352), (208, 688, 1253, 1019), (688, 77, 686, 1253), (619, 1254, 1020, 139), (67, 496, 1254, 619), (496, 208, 1019, 1254), (427, 1255, 429, 24), (139, 1020, 1255, 427), (1020, 352, 1018, 1255), (1015, 1256, 1017, 351), (155, 443, 1256, 1015), (443, 35, 687, 1256), (667, 1257, 1016, 187), (17, 635, 1257, 667), (635, 155, 1015, 1257), (475, 1258, 496, 67), (187, 1016, 1258, 475), (1016, 351, 1014, 1258), (1011, 1259, 1013, 350), (107, 395, 1259, 1011), (395, 7, 397, 1259), (687, 1260, 1012, 207), (35, 587, 1260, 687), (587, 107, 1011, 1260), (495, 1261, 497, 77), (207, 1012, 1261, 495), (1012, 350, 1010, 1261), (1007, 1262, 1009, 349), (212, 692, 1262, 1007), (692, 78, 690, 1262), (598, 1263, 1008, 118), (46, 500, 1263, 598), (500, 212, 1007, 1263), (406, 1264, 428, 16), (118, 1008, 1264, 406), (1008, 349, 1006, 1264), (1003, 1265, 1005, 348), (167, 455, 1265, 1003), (455, 47, 691, 1265), (646, 1266, 1004, 166), (4, 647, 1266, 646), (647, 167, 1003, 1266), (454, 1267, 500, 46), (166, 1004, 1267, 454), (1004, 348, 1002, 1267), (999, 1268, 1001, 347), (119, 407, 1268, 999), (407, 17, 667, 1268), (691, 1269, 1000, 211), (47, 599, 1269, 691), (599, 119, 999, 1269), (499, 1270, 501, 78), (211, 1000, 1270, 499), (1000, 347, 998, 1270), (995, 1271, 997, 346), (216, 696, 1271, 995), (696, 79, 694, 1271), (586, 1272, 996, 106), (34, 504, 1272, 586), (504, 216, 995, 1272), (394, 1273, 648, 5), (106, 996, 1273, 394), (996, 346, 994, 1273), (991, 1274, 993, 345), (140, 620, 1274, 991), (620, 68, 695, 1274), (634, 1275, 992, 154), (16, 428, 1275, 634), (428, 140, 991, 1275), (442, 1276, 504, 34), (154, 992, 1276, 442), (992, 345, 990, 1276), (987, 1277, 989, 344), (188, 668, 1277, 987), (668, 24, 666, 1277), (695, 1278, 988, 215), (68, 476, 1278, 695), (476, 188, 987, 1278), (503, 1279, 505, 79), (215, 988, 1279, 503), (988, 344, 986, 1279), (983, 1280, 985, 343), (220, 700, 1280, 983), (700, 80, 698, 1280), (615, 1281, 984, 135), (63, 508, 1281, 615), (508, 220, 983, 1281), (423, 1282, 425, 23), (135, 984, 1282, 423), (984, 343, 982, 1282), (979, 1283, 981, 342), (148, 436, 1283, 979), (436, 28, 699, 1283), (663, 1284, 980, 183), (10, 628, 1284, 663), (628, 148, 979, 1284), (471, 1285, 508, 63), (183, 980, 1285, 471), (980, 342, 978, 1285), (975, 1286, 977, 341), (100, 388, 1286, 975), (388, 4, 646, 1286), (699, 1287, 976, 219), (28, 580, 1287, 699), (580, 100, 975, 1287), (507, 1288, 509, 80), (219, 976, 1288, 507), (976, 341, 974, 1288), (971, 1289, 973, 340), (224, 704, 1289, 971), (704, 81, 702, 1289), (590, 1290, 972, 110), (38, 512, 1290, 590), (512, 224, 971, 1290), (398, 1291, 424, 8), (110, 972, 1291, 398), (972, 340, 970, 1291), (967, 1292, 969, 339), (160, 448, 1292, 967), (448, 40, 703, 1292), (638, 1293, 968, 158), (0, 640, 1293, 638), (640, 160, 967, 1293), (446, 1294, 512, 38), (158, 968, 1294, 446), (968, 339, 966, 1294), (963, 1295, 965, 338), (112, 400, 1295, 963), (400, 10, 663, 1295), (703, 1296, 964, 223), (40, 592, 1296, 703), (592, 112, 963, 1296), (511, 1297, 513, 81), (223, 964, 1297, 511), (964, 338, 962, 1297), (959, 1298, 961, 337), (228, 708, 1298, 959), (708, 82, 706, 1298), (578, 1299, 960, 98), (26, 516, 1299, 578), (516, 228, 959, 1299), (386, 1300, 642, 1), (98, 960, 1300, 386), (960, 337, 958, 1300), (955, 1301, 957, 336), (136, 616, 1301, 955), (616, 64, 707, 1301), (626, 1302, 956, 146), (8, 424, 1302, 626), (424, 136, 955, 1302), (434, 1303, 516, 26), (146, 956, 1303, 434), (956, 336, 954, 1303), (951, 1304, 953, 335), (184, 664, 1304, 951), (664, 23, 662, 1304), (707, 1305, 952, 227), (64, 472, 1305, 707), (472, 184, 951, 1305), (515, 1306, 517, 82), (227, 952, 1306, 515), (952, 335, 950, 1306), (947, 1307, 949, 334), (232, 712, 1307, 947), (712, 83, 710, 1307), (611, 1308, 948, 131), (59, 520, 1308, 611), (520, 232, 947, 1308), (419, 1309, 421, 22), (131, 948, 1309, 419), (948, 334, 946, 1309), (943, 1310, 945, 333), (150, 438, 1310, 943), (438, 30, 711, 1310), (659, 1311, 944, 179), (12, 630, 1311, 659), (630, 150, 943, 1311), (467, 1312, 520, 59), (179, 944, 1312, 467), (944, 333, 942, 1312), (939, 1313, 941, 332), (102, 390, 1313, 939), (390, 5, 648, 1313), (711, 1314, 940, 231), (30, 582, 1314, 711), (582, 102, 939, 1314), (519, 1315, 521, 83), (231, 940, 1315, 519), (940, 332, 938, 1315), (935, 1316, 937, 331), (236, 716, 1316, 935), (716, 84, 714, 1316), (593, 1317, 936, 113), (41, 524, 1317, 593), (524, 236, 935, 1317), (401, 1318, 420, 11), (113, 936, 1318, 401), (936, 331, 934, 1318), (931, 1319, 933, 330), (162, 450, 1319, 931), (450, 42, 715, 1319), (641, 1320, 932, 161), (1, 642, 1320, 641), (642, 162, 931, 1320), (449, 1321, 524, 41), (161, 932, 1321, 449), (932, 330, 930, 1321), (927, 1322, 929, 329), (114, 402, 1322, 927), (402, 12, 659, 1322), (715, 1323, 928, 235), (42, 594, 1323, 715), (594, 114, 927, 1323), (523, 1324, 525, 84), (235, 928, 1324, 523), (928, 329, 926, 1324), (923, 1325, 925, 328), (240, 720, 1325, 923), (720, 85, 718, 1325), (581, 1326, 924, 101), (29, 528, 1326, 581), (528, 240, 923, 1326), (389, 1327, 644, 2), (101, 924, 1327, 389), (924, 328, 922, 1327), (919, 1328, 921, 327), (132, 612, 1328, 919), (612, 60, 719, 1328), (629, 1329, 920, 149), (11, 420, 1329, 629), (420, 132, 919, 1329), (437, 1330, 528, 29), (149, 920, 1330, 437), (920, 327, 918, 1330), (915, 1331, 917, 326), (180, 660, 1331, 915), (660, 22, 658, 1331), (719, 1332, 916, 239), (60, 468, 1332, 719), (468, 180, 915, 1332), (527, 1333, 529, 85), (239, 916, 1333, 527), (916, 326, 914, 1333), (911, 1334, 913, 325), (244, 724, 1334, 911), (724, 86, 722, 1334), (607, 1335, 912, 127), (55, 532, 1335, 607), (532, 244, 911, 1335), (415, 1336, 417, 21), (127, 912, 1336, 415), (912, 325, 910, 1336), (907, 1337, 909, 324), (152, 440, 1337, 907), (440, 32, 723, 1337), (655, 1338, 908, 175), (14, 632, 1338, 655), (632, 152, 907, 1338), (463, 1339, 532, 55), (175, 908, 1339, 463), (908, 324, 906, 1339), (903, 1340, 905, 323), (104, 392, 1340, 903), (392, 6, 649, 1340), (723, 1341, 904, 243), (32, 584, 1341, 723), (584, 104, 903, 1341), (531, 1342, 533, 86), (243, 904, 1342, 531), (904, 323, 902, 1342), (899, 1343, 901, 322), (248, 728, 1343, 899), (728, 87, 726, 1343), (595, 1344, 900, 115), (43, 536, 1344, 595), (536, 248, 899, 1344), (403, 1345, 416, 13), (115, 900, 1345, 403), (900, 322, 898, 1345), (895, 1346, 897, 321), (164, 452, 1346, 895), (452, 44, 727, 1346), (643, 1347, 896, 163), (2, 644, 1347, 643), (644, 164, 895, 1347), (451, 1348, 536, 43), (163, 896, 1348, 451), (896, 321, 894, 1348), (891, 1349, 893, 320), (116, 404, 1349, 891), (404, 14, 655, 1349), (727, 1350, 892, 247), (44, 596, 1350, 727), (596, 116, 891, 1350), (535, 1351, 537, 87), (247, 892, 1351, 535), (892, 320, 890, 1351), (887, 1352, 889, 319), (252, 732, 1352, 887), (732, 88, 730, 1352), (583, 1353, 888, 103), (31, 540, 1353, 583), (540, 252, 887, 1353), (391, 1354, 645, 3), (103, 888, 1354, 391), (888, 319, 886, 1354), (883, 1355, 885, 318), (128, 608, 1355, 883), (608, 56, 731, 1355), (631, 1356, 884, 151), (13, 416, 1356, 631), (416, 128, 883, 1356), (439, 1357, 540, 31), (151, 884, 1357, 439), (884, 318, 882, 1357), (879, 1358, 881, 317), (176, 656, 1358, 879), (656, 21, 654, 1358), (731, 1359, 880, 251), (56, 464, 1359, 731), (464, 176, 879, 1359), (539, 1360, 541, 88), (251, 880, 1360, 539), (880, 317, 878, 1360), (875, 1361, 877, 316), (256, 736, 1361, 875), (736, 89, 734, 1361), (603, 1362, 876, 123), (51, 544, 1362, 603), (544, 256, 875, 1362), (411, 1363, 413, 20), (123, 876, 1363, 411), (876, 316, 874, 1363), (871, 1364, 873, 315), (112, 592, 1364, 871), (592, 40, 735, 1364), (651, 1365, 872, 171), (10, 400, 1365, 651), (400, 112, 871, 1365), (459, 1366, 544, 51), (171, 872, 1366, 459), (872, 315, 870, 1366), (867, 1367, 869, 314), (160, 640, 1367, 867), (640, 0, 639, 1367), (735, 1368, 868, 255), (40, 448, 1368, 735), (448, 160, 867, 1368), (543, 1369, 545, 89), (255, 868, 1369, 543), (868, 314, 866, 1369), (863, 1370, 865, 313), (260, 740, 1370, 863), (740, 90, 738, 1370), (599, 1371, 864, 119), (47, 548, 1371, 599), (548, 260, 863, 1371), (407, 1372, 412, 17), (119, 864, 1372, 407), (864, 313, 862, 1372), (859, 1373, 861, 312), (100, 580, 1373, 859), (580, 28, 739, 1373), (647, 1374, 860, 167), (4, 388, 1374, 647), (388, 100, 859, 1374), (455, 1375, 548, 47), (167, 860, 1375, 455), (860, 312, 858, 1375), (855, 1376, 857, 311), (148, 628, 1376, 855), (628, 10, 651, 1376), (739, 1377, 856, 259), (28, 436, 1377, 739), (436, 148, 855, 1377), (547, 1378, 549, 90), (259, 856, 1378, 547), (856, 311, 854, 1378), (851, 1379, 853, 310), (264, 744, 1379, 851), (744, 91, 742, 1379), (587, 1380, 852, 107), (35, 552, 1380, 587), (552, 264, 851, 1380), (395, 1381, 393, 7), (107, 852, 1381, 395), (852, 310, 850, 1381), (847, 1382, 849, 309), (124, 604, 1382, 847), (604, 52, 743, 1382), (635, 1383, 848, 155), (17, 412, 1383, 635), (412, 124, 847, 1383), (443, 1384, 552, 35), (155, 848, 1384, 443), (848, 309, 846, 1384), (843, 1385, 845, 308), (172, 652, 1385, 843), (652, 20, 650, 1385), (743, 1386, 844, 263), (52, 460, 1386, 743), (460, 172, 843, 1386), (551, 1387, 553, 91), (263, 844, 1387, 551), (844, 308, 842, 1387), (839, 1388, 841, 307), (268, 748, 1388, 839), (748, 92, 746, 1388), (602, 1389, 840, 122), (50, 556, 1389, 602), (556, 268, 839, 1389), (410, 1390, 405, 15), (122, 840, 1390, 410), (840, 307, 838, 1390), (835, 1391, 837, 306), (125, 605, 1391, 835), (605, 53, 747, 1391), (650, 1392, 836, 170), (20, 413, 1392, 650), (413, 125, 835, 1392), (458, 1393, 556, 50), (170, 836, 1393, 458), (836, 306, 834, 1393), (831, 1394, 833, 305), (173, 653, 1394, 831), (653, 9, 627, 1394), (747, 1395, 832, 267), (53, 461, 1395, 747), (461, 173, 831, 1395), (555, 1396, 557, 92), (267, 832, 1396, 555), (832, 305, 830, 1396), (827, 1397, 829, 304), (272, 752, 1397, 827), (752, 93, 750, 1397), (606, 1398, 828, 126), (54, 560, 1398, 606), (560, 272, 827, 1398), (414, 1399, 633, 15), (126, 828, 1399, 414), (828, 304, 826, 1399), (823, 1400, 825, 303), (129, 609, 1400, 823), (609, 57, 751, 1400), (654, 1401, 824, 174), (21, 417, 1401, 654), (417, 129, 823, 1401), (462, 1402, 560, 54), (174, 824, 1402, 462), (824, 303, 822, 1402), (819, 1403, 821, 302), (177, 657, 1403, 819), (657, 19, 637, 1403), (751, 1404, 820, 271), (57, 465, 1404, 751), (465, 177, 819, 1404), (559, 1405, 561, 93), (271, 820, 1405, 559), (820, 302, 818, 1405), (815, 1406, 817, 301), (276, 756, 1406, 815), (756, 94, 754, 1406), (610, 1407, 816, 130), (58, 564, 1407, 610), (564, 276, 815, 1407), (418, 1408, 632, 14), (130, 816, 1408, 418), (816, 301, 814, 1408), (811, 1409, 813, 300), (133, 613, 1409, 811), (613, 61, 755, 1409), (658, 1410, 812, 178), (22, 421, 1410, 658), (421, 133, 811, 1410), (466, 1411, 564, 58), (178, 812, 1411, 466), (812, 300, 810, 1411), (807, 1412, 809, 299), (181, 661, 1412, 807), (661, 18, 636, 1412), (755, 1413, 808, 275), (61, 469, 1413, 755), (469, 181, 807, 1413), (563, 1414, 565, 94), (275, 808, 1414, 563), (808, 299, 806, 1414), (803, 1415, 805, 298), (280, 760, 1415, 803), (760, 95, 758, 1415), (614, 1416, 804, 134), (62, 568, 1416, 614), (568, 280, 803, 1416), (422, 1417, 630, 12), (134, 804, 1417, 422), (804, 298, 802, 1417), (799, 1418, 801, 297), (137, 617, 1418, 799), (617, 65, 759, 1418), (662, 1419, 800, 182), (23, 425, 1419, 662), (425, 137, 799, 1419), (470, 1420, 568, 62), (182, 800, 1420, 470), (800, 297, 798, 1420), (795, 1421, 797, 296), (185, 665, 1421, 795), (665, 16, 634, 1421), (759, 1422, 796, 279), (65, 473, 1422, 759), (473, 185, 795, 1422), (567, 1423, 569, 95), (279, 796, 1423, 567), (796, 296, 794, 1423), (791, 1424, 793, 295), (284, 764, 1424, 791), (764, 96, 762, 1424), (618, 1425, 792, 138), (66, 572, 1425, 618), (572, 284, 791, 1425), (426, 1426, 636, 18), (138, 792, 1426, 426), (792, 295, 790, 1426), (787, 1427, 789, 294), (141, 621, 1427, 787), (621, 69, 763, 1427), (666, 1428, 788, 186), (24, 429, 1428, 666), (429, 141, 787, 1428), (474, 1429, 572, 66), (186, 788, 1429, 474), (788, 294, 786, 1429), (783, 1430, 785, 293), (189, 669, 1430, 783), (669, 19, 409, 1430), (763, 1431, 784, 283), (69, 477, 1431, 763), (477, 189, 783, 1431), (571, 1432, 573, 96), (283, 784, 1432, 571), (784, 293, 782, 1432), (779, 1433, 781, 292), (288, 768, 1433, 779), (768, 97, 766, 1433), (622, 1434, 780, 142), (70, 576, 1434, 622), (576, 288, 779, 1434), (430, 1435, 403, 13), (142, 780, 1435, 430), (780, 292, 778, 1435), (775, 1436, 777, 291), (145, 625, 1436, 775), (625, 73, 767, 1436), (670, 1437, 776, 190), (25, 433, 1437, 670), (433, 145, 775, 1437), (478, 1438, 576, 70), (190, 776, 1438, 478), (776, 291, 774, 1438), (771, 1439, 773, 290), (193, 673, 1439, 771), (673, 11, 629, 1439), (767, 1440, 772, 287), (73, 481, 1440, 767), (481, 193, 771, 1440), (575, 1441, 577, 97), (287, 772, 1441, 575), (772, 290, 770, 1441), (770, 1442, 769, 289), (290, 773, 1442, 770), (773, 149, 437, 1442), (774, 1443, 768, 288), (291, 777, 1443, 774), (777, 287, 575, 1443), (778, 1444, 595, 115), (292, 781, 1444, 778), (781, 286, 574, 1444), (782, 1445, 765, 285), (293, 785, 1445, 782), (785, 121, 601, 1445), (786, 1446, 764, 284), (294, 789, 1446, 786), (789, 283, 571, 1446), (790, 1447, 444, 156), (295, 793, 1447, 790), (793, 282, 570, 1447), (794, 1448, 761, 281), (296, 797, 1448, 794), (797, 154, 442, 1448), (798, 1449, 760, 280), (297, 801, 1449, 798), (801, 279, 567, 1449), (802, 1450, 438, 150), (298, 805, 1450, 802), (805, 278, 566, 1450), (806, 1451, 757, 277), (299, 809, 1451, 806), (809, 156, 444, 1451), (810, 1452, 756, 276), (300, 813, 1452, 810), (813, 275, 563, 1452), (814, 1453, 440, 152), (301, 817, 1453, 814), (817, 274, 562, 1453), (818, 1454, 753, 273), (302, 821, 1454, 818), (821, 157, 445, 1454), (822, 1455, 752, 272), (303, 825, 1455, 822), (825, 271, 559, 1455), (826, 1456, 441, 153), (304, 829, 1456, 826), (829, 270, 558, 1456), (830, 1457, 749, 269), (305, 833, 1457, 830), (833, 147, 435, 1457), (834, 1458, 748, 268), (306, 837, 1458, 834), (837, 267, 555, 1458), (838, 1459, 597, 117), (307, 841, 1459, 838), (841, 266, 554, 1459), (842, 1460, 745, 265), (308, 845, 1460, 842), (845, 170, 458, 1460), (846, 1461, 744, 264), (309, 849, 1461, 846), (849, 263, 551, 1461), (850, 1462, 585, 105), (310, 853, 1462, 850), (853, 262, 550, 1462), (854, 1463, 741, 261), (311, 857, 1463, 854), (857, 171, 459, 1463), (858, 1464, 740, 260), (312, 861, 1464, 858), (861, 259, 547, 1464), (862, 1465, 604, 124), (313, 865, 1465, 862), (865, 258, 546, 1465), (866, 1466, 737, 257), (314, 869, 1466, 866), (869, 159, 447, 1466), (870, 1467, 736, 256), (315, 873, 1467, 870), (873, 255, 543, 1467), (874, 1468, 605, 125), (316, 877, 1468, 874), (877, 254, 542, 1468), (878, 1469, 733, 253), (317, 881, 1469, 878), (881, 174, 462, 1469), (882, 1470, 732, 252), (318, 885, 1470, 882), (885, 251, 539, 1470), (886, 1471, 453, 165), (319, 889, 1471, 886), (889, 250, 538, 1471), (890, 1472, 729, 249), (320, 893, 1472, 890), (893, 175, 463, 1472), (894, 1473, 728, 248), (321, 897, 1473, 894), (897, 247, 535, 1473), (898, 1474, 608, 128), (322, 901, 1474, 898), (901, 246, 534, 1474), (902, 1475, 725, 245), (323, 905, 1475, 902), (905, 169, 457, 1475), (906, 1476, 724, 244), (324, 909, 1476, 906), (909, 243, 531, 1476), (910, 1477, 609, 129), (325, 913, 1477, 910), (913, 242, 530, 1477), (914, 1478, 721, 241), (326, 917, 1478, 914), (917, 178, 466, 1478), (918, 1479, 720, 240), (327, 921, 1479, 918), (921, 239, 527, 1479), (922, 1480, 452, 164), (328, 925, 1480, 922), (925, 238, 526, 1480), (926, 1481, 717, 237), (329, 929, 1481, 926), (929, 179, 467, 1481), (930, 1482, 716, 236), (330, 933, 1482, 930), (933, 235, 523, 1482), (934, 1483, 612, 132), (331, 937, 1483, 934), (937, 234, 522, 1483), (938, 1484, 713, 233), (332, 941, 1484, 938), (941, 168, 456, 1484), (942, 1485, 712, 232), (333, 945, 1485, 942), (945, 231, 519, 1485), (946, 1486, 613, 133), (334, 949, 1486, 946), (949, 230, 518, 1486), (950, 1487, 709, 229), (335, 953, 1487, 950), (953, 182, 470, 1487), (954, 1488, 708, 228), (336, 957, 1488, 954), (957, 227, 515, 1488), (958, 1489, 450, 162), (337, 961, 1489, 958), (961, 226, 514, 1489), (962, 1490, 705, 225), (338, 965, 1490, 962), (965, 183, 471, 1490), (966, 1491, 704, 224), (339, 969, 1491, 966), (969, 223, 511, 1491), (970, 1492, 616, 136), (340, 973, 1492, 970), (973, 222, 510, 1492), (974, 1493, 701, 221), (341, 977, 1493, 974), (977, 166, 454, 1493), (978, 1494, 700, 220), (342, 981, 1494, 978), (981, 219, 507, 1494), (982, 1495, 617, 137), (343, 985, 1495, 982), (985, 218, 506, 1495), (986, 1496, 697, 217), (344, 989, 1496, 986), (989, 186, 474, 1496), (990, 1497, 696, 216), (345, 993, 1497, 990), (993, 215, 503, 1497), (994, 1498, 456, 168), (346, 997, 1498, 994), (997, 214, 502, 1498), (998, 1499, 693, 213), (347, 1001, 1499, 998), (1001, 187, 475, 1499), (1002, 1500, 692, 212), (348, 1005, 1500, 1002), (1005, 211, 499, 1500), (1006, 1501, 620, 140), (349, 1009, 1501, 1006), (1009, 210, 498, 1501), (1010, 1502, 689, 209), (350, 1013, 1502, 1010), (1013, 109, 589, 1502), (1014, 1503, 688, 208), (351, 1017, 1503, 1014), (1017, 207, 495, 1503), (1018, 1504, 621, 141), (352, 1021, 1504, 1018), (1021, 206, 494, 1504), (1022, 1505, 685, 205), (353, 1025, 1505, 1022), (1025, 190, 478, 1505), (1026, 1506, 684, 204), (354, 1029, 1506, 1026), (1029, 203, 491, 1506), (1030, 1507, 583, 103), (355, 1033, 1507, 1030), (1033, 202, 490, 1507), (1034, 1508, 681, 201), (356, 1037, 1508, 1034), (1037, 191, 479, 1508), (1038, 1509, 680, 200), (357, 1041, 1509, 1038), (1041, 199, 487, 1509), (1042, 1510, 624, 144), (358, 1045, 1510, 1042), (1045, 198, 486, 1510), (1046, 1511, 677, 197), (359, 1049, 1511, 1046), (1049, 161, 449, 1511), (1050, 1512, 676, 196), (360, 1053, 1512, 1050), (1053, 195, 483, 1512), (1054, 1513, 625, 145), (361, 1057, 1513, 1054), (1057, 194, 482, 1513), (1058, 1514, 673, 193), (362, 1061, 1514, 1058), (1061, 113, 401, 1514), (1062, 1515, 672, 192), (363, 1065, 1515, 1062), (1065, 143, 431, 1515), (1066, 1516, 631, 151), (364, 1069, 1516, 1066), (1069, 142, 430, 1516), (1070, 1517, 669, 189), (365, 1073, 1517, 1070), (1073, 157, 637, 1517), (1074, 1518, 668, 188), (366, 1077, 1518, 1074), (1077, 139, 427, 1518), (1078, 1519, 408, 120), (367, 1081, 1519, 1078), (1081, 138, 426, 1519), (1082, 1520, 665, 185), (368, 1085, 1520, 1082), (1085, 118, 406, 1520), (1086, 1521, 664, 184), (369, 1089, 1521, 1086), (1089, 135, 423, 1521), (1090, 1522, 402, 114), (370, 1093, 1522, 1090), (1093, 134, 422, 1522), (1094, 1523, 661, 181), (371, 1097, 1523, 1094), (1097, 120, 408, 1523), (1098, 1524, 660, 180), (372, 1101, 1524, 1098), (1101, 131, 419, 1524), (1102, 1525, 404, 116), (373, 1105, 1525, 1102), (1105, 130, 418, 1525), (1106, 1526, 657, 177), (374, 1109, 1526, 1106), (1109, 121, 409, 1526), (1110, 1527, 656, 176), (375, 1113, 1527, 1110), (1113, 127, 415, 1527), (1114, 1528, 405, 117), (376, 1117, 1528, 1114), (1117, 126, 414, 1528), (1118, 1529, 653, 173), (377, 1121, 1529, 1118), (1121, 111, 399, 1529), (1122, 1530, 652, 172), (378, 1125, 1530, 1122), (1125, 123, 411, 1530), (1126, 1531, 633, 153), (379, 1129, 1531, 1126), (1129, 122, 410, 1531), (1130, 1532, 645, 165), (380, 1133, 1532, 1130), (1133, 99, 387, 1532), (1134, 1533, 393, 105), (381, 1137, 1533, 1134), (1137, 109, 397, 1533), (1138, 1534, 392, 104), (382, 1141, 1534, 1138), (1141, 108, 396, 1534), (1142, 1535, 390, 102), (383, 1145, 1535, 1142), (1145, 106, 394, 1535), (1146, 1536, 396, 108), (384, 1149, 1536, 1146), (1149, 169, 649, 1536), (1150, 1537, 643, 163), (385, 1153, 1537, 1150), (1153, 101, 389, 1537)])
me_cube.materials.append(mat_material)
me_cube.use_remesh_preserve_volume = False
me_cube.use_remesh_preserve_attributes = False
me_cube.use_mirror_vertex_groups = False
me_cube.update()

# ---- objects
ob_mesh7 = bpy.data.objects.new('Mesh7', me_cube)
ob_lamp = bpy.data.objects.new('Lamp', light_lamp)
ob_camera = bpy.data.objects.new('Camera', cam_camera)

# ---- transforms, parenting, visibility, modifiers, constraints
ob_mesh7.location = (0.0, 0.0, 0.0)
ob_mesh7.lock_rotations_4d = False
ob_mesh7.empty_display_type = 'ARROWS'
ob_mesh7.lineart.crease_threshold = 0.0
ob_lamp.location = (4.076, 1.005, 5.904)
ob_lamp.rotation_euler = (0.6503, 0.05522, 1.866)
ob_lamp.lock_rotations_4d = False
ob_lamp.empty_display_type = 'ARROWS'
ob_lamp.color = (0.0, 0.0, 0.0, 0.0)
ob_lamp.lineart.crease_threshold = 0.0
ob_camera.location = (7.22, -6.789, 5.337)
ob_camera.rotation_euler = (1.109, 0.0, 0.8149)
ob_camera.lock_rotations_4d = False
ob_camera.empty_display_type = 'ARROWS'
ob_camera.color = (0.0, 0.0, 0.0, 0.0)
ob_camera.display_type = 'WIRE'
ob_camera.lineart.crease_threshold = 0.0

# ---- collection membership
col_collection_1.objects.link(ob_mesh7)
col_collection_1.objects.link(ob_lamp)
col_collection_1.objects.link(ob_camera)

# ---- scene / render settings (as saved in the file)
scene.camera = ob_camera
scene.frame_start = 1; scene.frame_end = 190; scene.frame_set(70)
scene.render.engine = 'BLENDER_EEVEE_NEXT'
scene.render.resolution_percentage = 50
scene.render.dither_intensity = 0.0
scene.cycles.use_denoising = False
scene.cycles.samples = 128
scene.cycles.sampling_pattern = 'TABULATED_SOBOL'
scene.cycles.use_adaptive_sampling = False
scene.cycles.use_light_tree = False
scene.cycles.blur_glossy = 0.0
scene.cycles.sample_clamp_indirect = 0.0
scene.view_settings.view_transform = 'Standard'
bpy.context.view_layer.update()
